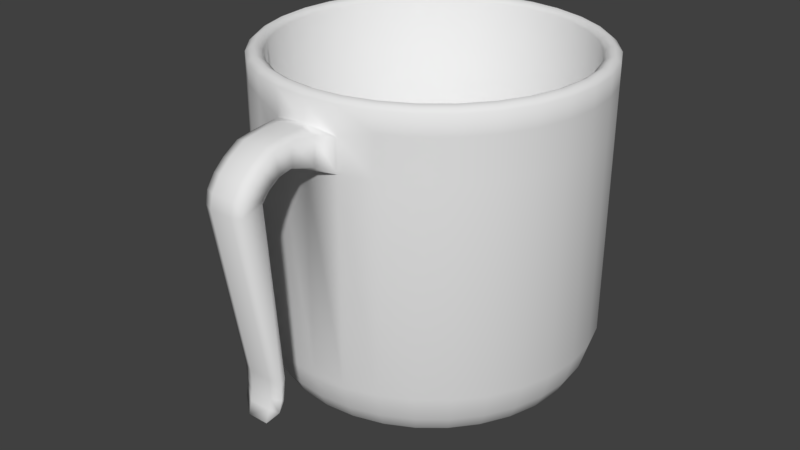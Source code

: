 # Source: Mug1.blend  (saved by Blender 2.79.0; exported with 4.5.12 LTS)
import bpy
from mathutils import Matrix  # noqa: F401  (used for matrix-valued properties, if any)

bpy.ops.wm.read_factory_settings(use_empty=True)
scene = bpy.context.scene
scene.name = 'Scene'

# ---- collections
col_collection_1 = bpy.data.collections.new('Collection 1'); scene.collection.children.link(col_collection_1)

# ---- world
world_world = bpy.data.worlds.new('World'); scene.world = world_world
world_world.color = (0.05088, 0.05088, 0.05088)
world_world.use_sun_shadow = False
world_world.sun_shadow_jitter_overblur = 0.0
world_world.cycles.sampling_method = 'MANUAL'

# ---- meshes
me_cylinder = bpy.data.meshes.new('Cylinder')
me_cylinder.from_pydata([(-8.213e-08, 0.6612, 1.192e-07), (-1.206e-07, 1.0, 1.968), (0.129, 0.6485, 1.192e-07), (0.1951, 0.9808, 1.968), (0.253, 0.6109, 1.192e-07), (0.3827, 0.9239, 1.968), (0.3673, 0.5498, 1.192e-07), (0.5556, 0.8315, 1.968), (0.4675, 0.4675, 1.192e-07), (0.7071, 0.7071, 1.968), (0.5498, 0.3673, 1.192e-07), (0.8315, 0.5556, 1.968), (0.6109, 0.253, 1.192e-07), (0.9239, 0.3827, 1.968), (0.6485, 0.129, 1.192e-07), (0.9808, 0.1951, 1.968), (0.6612, -1.018e-07, 1.192e-07), (1.0, -1.909e-07, 1.968), (0.6485, -0.129, 1.192e-07), (0.9808, -0.1951, 1.968), (0.6109, -0.253, 1.192e-07), (0.9239, -0.3827, 1.968), (0.5498, -0.3673, 1.192e-07), (0.8315, -0.5556, 1.968), (0.4675, -0.4675, 1.192e-07), (0.7071, -0.7071, 1.968), (0.3673, -0.5498, 1.192e-07), (0.5556, -0.8315, 1.968), (0.253, -0.6109, 1.192e-07), (0.3827, -0.9239, 1.968), (0.129, -0.6485, 1.192e-07), (-2.976e-07, -0.6612, 1.192e-07), (-0.129, -0.6485, 1.192e-07), (-0.253, -0.6109, 1.192e-07), (-0.3827, -0.9239, 1.968), (-0.3673, -0.5498, 1.192e-07), (-0.5556, -0.8315, 1.968), (-0.4675, -0.4675, 1.192e-07), (-0.7071, -0.7071, 1.968), (-0.5498, -0.3673, 1.192e-07), (-0.8315, -0.5556, 1.968), (-0.6109, -0.253, 1.192e-07), (-0.9239, -0.3827, 1.968), (-0.6485, -0.129, 1.192e-07), (-0.9808, -0.1951, 1.968), (-0.6612, 4.867e-07, 1.192e-07), (-1.0, 6.992e-07, 1.968), (-0.6485, 0.129, 1.192e-07), (-0.9808, 0.1951, 1.968), (-0.6109, 0.253, 1.192e-07), (-0.9239, 0.3827, 1.968), (-0.5498, 0.3673, 1.192e-07), (-0.8315, 0.5556, 1.968), (-0.4675, 0.4675, 1.192e-07), (-0.7071, 0.7071, 1.968), (-0.3673, 0.5498, 1.192e-07), (-0.5556, 0.8315, 1.968), (-0.253, 0.6109, 1.192e-07), (-0.3827, 0.9239, 1.968), (-0.129, 0.6485, 1.192e-07), (-0.1951, 0.9808, 1.968), (1.071e-08, 6.892e-08, 1.192e-07), (-1.077e-07, 0.902, 1.968), (0.176, 0.8846, 1.968), (0.3452, 0.8333, 1.968), (0.5011, 0.75, 1.968), (0.6378, 0.6378, 1.968), (0.75, 0.5011, 1.968), (0.8333, 0.3452, 1.968), (0.8846, 0.176, 1.968), (0.902, -1.654e-07, 1.968), (0.8846, -0.176, 1.968), (0.8333, -0.3452, 1.968), (0.75, -0.5011, 1.968), (0.6378, -0.6378, 1.968), (0.5011, -0.75, 1.968), (0.3452, -0.8333, 1.968), (0.176, -0.8846, 1.968), (-4.016e-07, -0.902, 1.968), (-0.176, -0.8846, 1.968), (-0.3452, -0.8333, 1.968), (-0.5011, -0.75, 1.968), (-0.6378, -0.6378, 1.968), (-0.75, -0.5011, 1.968), (-0.8333, -0.3452, 1.968), (-0.8846, -0.176, 1.968), (-0.902, 6.375e-07, 1.968), (-0.8846, 0.176, 1.968), (-0.8333, 0.3452, 1.968), (-0.75, 0.5011, 1.968), (-0.6378, 0.6378, 1.968), (-0.5011, 0.75, 1.968), (-0.3452, 0.8333, 1.968), (-0.176, 0.8846, 1.968), (-5.062e-08, 0.6093, 0.4484), (0.1189, 0.5976, 0.4484), (0.2332, 0.5629, 0.4484), (0.3385, 0.5066, 0.4484), (0.4308, 0.4308, 0.4484), (0.5066, 0.3385, 0.4484), (0.5629, 0.2332, 0.4484), (0.5976, 0.1189, 0.4484), (0.6093, -9.991e-08, 0.4484), (0.5976, -0.1189, 0.4484), (0.5629, -0.2332, 0.4484), (0.5066, -0.3385, 0.4484), (0.4308, -0.4308, 0.4484), (0.3385, -0.5066, 0.4484), (0.2332, -0.5629, 0.4484), (0.1189, -0.5976, 0.4484), (-2.491e-07, -0.6093, 0.4484), (-0.1189, -0.5976, 0.4484), (-0.2332, -0.5629, 0.4484), (-0.3385, -0.5066, 0.4484), (-0.4308, -0.4308, 0.4484), (-0.5066, -0.3385, 0.4484), (-0.5629, -0.2332, 0.4484), (-0.5976, -0.1189, 0.4484), (-0.6093, 4.424e-07, 0.4484), (-0.5976, 0.1189, 0.4484), (-0.5629, 0.2332, 0.4484), (-0.5066, 0.3385, 0.4484), (-0.4308, 0.4308, 0.4484), (-0.3385, 0.5066, 0.4484), (-0.2332, 0.5629, 0.4484), (-0.1189, 0.5976, 0.4484), (0.856, 0.3546, 1.989), (0.8786, 0.3639, 2.0), (0.9012, 0.3733, 1.989), (0.8111, 0.542, 1.989), (0.7907, 0.5283, 2.0), (0.7703, 0.5147, 1.989), (0.1807, -0.9087, 1.989), (0.1855, -0.9327, 2.0), (0.1903, -0.9568, 1.989), (0.3733, -0.9012, 1.989), (0.3639, -0.8786, 2.0), (0.3546, -0.856, 1.989), (-0.9265, 6.529e-07, 1.989), (-0.951, 6.683e-07, 2.0), (-0.9755, 6.838e-07, 1.989), (-0.9568, -0.1903, 1.989), (-0.9327, -0.1855, 2.0), (-0.9087, -0.1807, 1.989), (0.3546, 0.856, 1.989), (0.3639, 0.8786, 2.0), (0.3733, 0.9012, 1.989), (0.1903, 0.9568, 1.989), (0.1855, 0.9327, 2.0), (0.1807, 0.9087, 1.989), (0.7703, -0.5147, 1.989), (0.7907, -0.5283, 2.0), (0.8111, -0.542, 1.989), (0.9012, -0.3733, 1.989), (0.8786, -0.3639, 2.0), (0.856, -0.3546, 1.989), (-0.6551, -0.6551, 1.989), (-0.6725, -0.6725, 2.0), (-0.6898, -0.6898, 1.989), (-0.542, -0.8111, 1.989), (-0.5283, -0.7907, 2.0), (-0.5147, -0.7703, 1.989), (-0.5147, 0.7703, 1.989), (-0.5283, 0.7907, 2.0), (-0.542, 0.8111, 1.989), (-0.6898, 0.6898, 1.989), (-0.6725, 0.6725, 2.0), (-0.6551, 0.6551, 1.989), (0.9087, 0.1807, 1.989), (0.9327, 0.1855, 2.0), (0.9568, 0.1903, 1.989), (-4.128e-07, -0.9265, 1.989), (-4.24e-07, -0.951, 2.0), (-4.352e-07, -0.9755, 1.989), (-0.9087, 0.1807, 1.989), (-0.9327, 0.1855, 2.0), (-0.9568, 0.1903, 1.989), (0.5147, 0.7703, 1.989), (0.5283, 0.7907, 2.0), (0.542, 0.8111, 1.989), (0.6551, -0.6551, 1.989), (0.6725, -0.6725, 2.0), (0.6898, -0.6898, 1.989), (-0.7703, -0.5147, 1.989), (-0.7907, -0.5283, 2.0), (-0.8111, -0.542, 1.989), (-0.3545, 0.856, 1.989), (-0.3639, 0.8786, 2.0), (-0.3733, 0.9012, 1.989), (0.9265, -1.718e-07, 1.989), (0.951, -1.781e-07, 2.0), (0.9755, -1.845e-07, 1.989), (-0.1807, -0.9087, 1.989), (-0.1855, -0.9327, 2.0), (-0.1903, -0.9568, 1.989), (-0.856, 0.3546, 1.989), (-0.8786, 0.3639, 2.0), (-0.9012, 0.3733, 1.989), (0.6551, 0.6551, 1.989), (0.6725, 0.6725, 2.0), (0.6898, 0.6898, 1.989), (0.5147, -0.7703, 1.989), (0.5283, -0.7907, 2.0), (0.542, -0.8111, 1.989), (-0.856, -0.3546, 1.989), (-0.8786, -0.3639, 2.0), (-0.9012, -0.3733, 1.989), (-0.1807, 0.9087, 1.989), (-0.1855, 0.9327, 2.0), (-0.1903, 0.9568, 1.989), (0.9087, -0.1807, 1.989), (0.9327, -0.1855, 2.0), (0.9568, -0.1903, 1.989), (-0.3546, -0.856, 1.989), (-0.3639, -0.8786, 2.0), (-0.3733, -0.9012, 1.989), (-0.7703, 0.5147, 1.989), (-0.7907, 0.5283, 2.0), (-0.8111, 0.542, 1.989), (-1.174e-07, 0.9755, 1.989), (-1.142e-07, 0.951, 2.0), (-1.11e-07, 0.9265, 1.989), (0.7701, -0.1532, 0.692), (0.8846, -0.176, 1.039), (0.902, -1.654e-07, 1.039), (0.7852, -1.368e-07, 0.692), (-0.7254, -0.3005, 0.692), (-0.8333, -0.3452, 1.039), (-0.75, -0.5011, 1.039), (-0.6529, -0.4362, 0.692), (0.8846, 0.176, 1.039), (0.7701, 0.1532, 0.692), (-0.6378, -0.6378, 1.039), (-0.5552, -0.5552, 0.692), (0.8333, 0.3452, 1.039), (0.7254, 0.3005, 0.692), (-0.5011, -0.75, 1.039), (-0.4362, -0.6529, 0.692), (0.75, 0.5011, 1.039), (0.6529, 0.4362, 0.692), (-0.3452, -0.8333, 1.039), (-0.3005, -0.7254, 0.692), (0.6378, 0.6378, 1.039), (0.5552, 0.5552, 0.692), (-0.176, -0.8846, 1.039), (-0.1532, -0.7701, 0.692), (-0.1532, 0.7701, 0.692), (-0.176, 0.8846, 1.039), (-0.3452, 0.8333, 1.039), (-0.3005, 0.7254, 0.692), (0.5011, 0.75, 1.039), (0.4362, 0.6529, 0.692), (-4.016e-07, -0.902, 1.039), (-3.527e-07, -0.7852, 0.692), (-0.5011, 0.75, 1.039), (-0.4362, 0.6529, 0.692), (0.3452, 0.8333, 1.039), (0.3005, 0.7254, 0.692), (0.176, -0.8846, 1.039), (0.1532, -0.7701, 0.692), (-0.6378, 0.6378, 1.039), (-0.5552, 0.5552, 0.692), (0.176, 0.8846, 1.039), (0.1532, 0.7701, 0.692), (0.3452, -0.8333, 1.039), (0.3005, -0.7254, 0.692), (-0.75, 0.5011, 1.039), (-0.6529, 0.4362, 0.692), (-1.077e-07, 0.902, 1.039), (-9.687e-08, 0.7852, 0.692), (0.5011, -0.75, 1.039), (0.4362, -0.6529, 0.692), (-0.8333, 0.3452, 1.039), (-0.7254, 0.3005, 0.692), (0.6378, -0.6378, 1.039), (0.5552, -0.5552, 0.692), (-0.8846, 0.176, 1.039), (-0.7701, 0.1532, 0.692), (0.75, -0.5011, 1.039), (0.6529, -0.4362, 0.692), (-0.902, 6.375e-07, 1.039), (-0.7852, 5.621e-07, 0.692), (0.8333, -0.3452, 1.039), (0.7254, -0.3005, 0.692), (-0.8846, -0.176, 1.039), (-0.7701, -0.1532, 0.692), (0.7156, -1.244e-07, 0.5702), (-0.595, -0.3976, 0.5702), (0.7018, 0.1396, 0.5702), (-0.506, -0.506, 0.5702), (0.6611, 0.2738, 0.5702), (-0.3976, -0.595, 0.5702), (0.595, 0.3976, 0.5702), (-0.2738, -0.6611, 0.5702), (0.506, 0.506, 0.5702), (-0.1396, -0.7018, 0.5702), (-0.2738, 0.6611, 0.5702), (0.3976, 0.595, 0.5702), (-3.072e-07, -0.7156, 0.5702), (-0.3976, 0.595, 0.5702), (0.2738, 0.6611, 0.5702), (0.1396, -0.7018, 0.5702), (-0.506, 0.506, 0.5702), (0.1396, 0.7018, 0.5702), (0.2738, -0.6611, 0.5702), (-0.595, 0.3976, 0.5702), (-7.407e-08, 0.7156, 0.5702), (0.3976, -0.595, 0.5702), (-0.6611, 0.2738, 0.5702), (0.506, -0.506, 0.5702), (-0.7018, 0.1396, 0.5702), (0.595, -0.3976, 0.5702), (-0.7156, 5.125e-07, 0.5702), (0.6611, -0.2738, 0.5702), (-0.7018, -0.1396, 0.5702), (0.7018, -0.1396, 0.5702), (-0.6611, -0.2738, 0.5702), (-0.1396, 0.7018, 0.5702), (-0.003895, 0.2416, 0.3356), (0.04642, 0.2366, 0.3356), (0.0948, 0.2219, 0.3356), (0.1394, 0.1981, 0.3356), (0.1785, 0.166, 0.3356), (0.2105, 0.1269, 0.3356), (0.2344, 0.08235, 0.3356), (0.2491, 0.03397, 0.3356), (0.254, -0.01635, 0.3356), (0.2491, -0.06666, 0.3356), (0.2344, -0.115, 0.3356), (0.2105, -0.1596, 0.3356), (0.1785, -0.1987, 0.3356), (0.1394, -0.2308, 0.3356), (0.0948, -0.2546, 0.3356), (0.04642, -0.2693, 0.3356), (-0.003895, -0.2743, 0.3356), (-0.05421, -0.2693, 0.3356), (-0.1026, -0.2546, 0.3356), (-0.1472, -0.2308, 0.3356), (-0.1863, -0.1987, 0.3356), (-0.2183, -0.1596, 0.3356), (-0.2422, -0.115, 0.3356), (-0.2568, -0.06666, 0.3356), (-0.2618, -0.01635, 0.3356), (-0.2568, 0.03397, 0.3356), (-0.2422, 0.08235, 0.3356), (-0.2183, 0.1269, 0.3356), (-0.1863, 0.166, 0.3356), (-0.1472, 0.1981, 0.3356), (-0.1026, 0.2219, 0.3356), (-0.05421, 0.2366, 0.3356), (-0.003895, -0.01635, 0.3356), (0.1951, 0.9808, 0.3773), (0.186, 0.9353, 0.2175), (0.1769, 0.8891, 0.1286), (0.3827, 0.9239, 0.3773), (0.3649, 0.8811, 0.2175), (0.3469, 0.8375, 0.1286), (0.5556, 0.8315, 0.3773), (0.5298, 0.7929, 0.2175), (0.5036, 0.7538, 0.1286), (0.7071, 0.7071, 0.3773), (0.6743, 0.6743, 0.2175), (0.641, 0.641, 0.1286), (0.8315, 0.5556, 0.3773), (0.7929, 0.5298, 0.2175), (0.7538, 0.5036, 0.1286), (0.9239, 0.3827, 0.3773), (0.8811, 0.3649, 0.2175), (0.8375, 0.3469, 0.1286), (0.9808, 0.1951, 0.3773), (0.9353, 0.186, 0.2175), (0.8891, 0.1769, 0.1286), (1.0, -1.909e-07, 0.3773), (0.9537, -1.786e-07, 0.2175), (0.9065, -1.662e-07, 0.1286), (0.9808, -0.1951, 0.3773), (0.9353, -0.1861, 0.2175), (0.8891, -0.1769, 0.1286), (0.9239, -0.3827, 0.3773), (0.8811, -0.365, 0.2175), (0.8375, -0.3469, 0.1286), (0.8315, -0.5629, 0.3773), (0.7929, -0.5298, 0.2175), (0.7538, -0.5036, 0.1286), (0.7071, -0.7071, 0.3773), (0.6743, -0.6743, 0.2175), (0.641, -0.641, 0.1286), (0.5556, -0.8315, 0.3773), (0.5298, -0.7929, 0.2175), (0.5036, -0.7538, 0.1286), (0.3827, -0.9239, 0.3773), (0.3649, -0.8811, 0.2175), (0.3469, -0.8375, 0.1286), (0.186, -0.9353, 0.2175), (0.1769, -0.8891, 0.1286), (-4.464e-07, -1.0, 0.3773), (-4.254e-07, -0.9537, 0.2175), (-4.041e-07, -0.9065, 0.1286), (-0.1861, -0.9353, 0.2175), (-0.1769, -0.8891, 0.1286), (-0.3827, -0.9239, 0.3773), (-0.365, -0.8811, 0.2175), (-0.3469, -0.8375, 0.1286), (-0.5556, -0.8315, 0.3773), (-0.5298, -0.7929, 0.2175), (-0.5036, -0.7538, 0.1286), (-0.7071, -0.7071, 0.3773), (-0.6743, -0.6743, 0.2175), (-0.641, -0.641, 0.1286), (-0.8315, -0.5556, 0.3773), (-0.7929, -0.5298, 0.2175), (-0.7538, -0.5036, 0.1286), (-0.9239, -0.3827, 0.3773), (-0.8811, -0.3649, 0.2175), (-0.8375, -0.3469, 0.1286), (-0.9808, -0.1951, 0.3773), (-0.9353, -0.186, 0.2175), (-0.8891, -0.1769, 0.1286), (-1.0, 6.992e-07, 0.3773), (-0.9537, 6.702e-07, 0.2175), (-0.9065, 6.407e-07, 0.1286), (-0.9808, 0.1951, 0.3773), (-0.9353, 0.1861, 0.2175), (-0.8891, 0.1769, 0.1286), (-0.9239, 0.3827, 0.3773), (-0.8811, 0.365, 0.2175), (-0.8375, 0.3469, 0.1286), (-0.8315, 0.5556, 0.3773), (-0.7929, 0.5298, 0.2175), (-0.7538, 0.5036, 0.1286), (-0.7071, 0.7071, 0.3773), (-0.6743, 0.6743, 0.2175), (-0.641, 0.641, 0.1286), (-0.5556, 0.8315, 0.3773), (-0.5298, 0.7929, 0.2175), (-0.5036, 0.7538, 0.1286), (-0.3827, 0.9239, 0.3773), (-0.3649, 0.8811, 0.2175), (-0.3469, 0.8375, 0.1286), (-0.1951, 0.9808, 0.3773), (-0.186, 0.9353, 0.2175), (-0.1769, 0.8891, 0.1286), (-1.087e-07, 0.9065, 0.1286), (-1.147e-07, 0.9537, 0.2175), (-1.206e-07, 1.0, 0.3773), (0.1616, 0.8127, 0.06431), (0.3171, 0.7655, 0.06431), (0.4603, 0.6889, 0.06431), (0.5859, 0.5859, 0.06431), (0.6889, 0.4603, 0.06431), (0.7655, 0.3171, 0.06431), (0.8127, 0.1616, 0.06431), (0.8286, -1.465e-07, 0.06431), (0.8127, -0.1616, 0.06431), (0.7655, -0.3171, 0.06431), (0.6889, -0.4603, 0.06431), (0.5859, -0.5859, 0.06431), (0.4603, -0.6889, 0.06431), (0.3171, -0.7655, 0.06431), (0.1616, -0.8127, 0.06431), (-3.694e-07, -0.8286, 0.06431), (-0.1616, -0.8127, 0.06431), (-0.3171, -0.7655, 0.06431), (-0.4603, -0.6889, 0.06431), (-0.5859, -0.5859, 0.06431), (-0.6889, -0.4603, 0.06431), (-0.7655, -0.3171, 0.06431), (-0.8127, -0.1616, 0.06431), (-0.8286, 5.91e-07, 0.06431), (-0.8127, 0.1616, 0.06431), (-0.7655, 0.3171, 0.06431), (-0.6889, 0.4603, 0.06431), (-0.5859, 0.5859, 0.06431), (-0.4603, 0.6889, 0.06431), (-0.3171, 0.7655, 0.06431), (-0.1616, 0.8127, 0.06431), (-9.939e-08, 0.8286, 0.06431), (-4.464e-07, -1.0, 1.968), (0.1951, -0.9808, 1.968), (-0.1951, -0.9808, 1.968), (0.1951, -0.9808, 0.3773), (-0.1951, -0.9808, 0.3773), (-1.206e-07, 1.0, 1.611), (0.1951, 0.9808, 1.611), (0.3827, 0.9239, 1.611), (0.5556, 0.8315, 1.611), (0.7071, 0.7071, 1.611), (0.8315, 0.5556, 1.611), (0.9239, 0.3827, 1.611), (0.9808, 0.1951, 1.611), (1.0, -1.909e-07, 1.611), (0.9808, -0.1951, 1.611), (0.9239, -0.3827, 1.611), (0.8315, -0.5572, 1.611), (0.7071, -0.7071, 1.611), (0.5556, -0.8315, 1.611), (0.3827, -0.9239, 1.611), (0.1412, -1.074, 1.663), (-0.1412, -1.074, 1.663), (-0.3827, -0.9239, 1.611), (-0.5556, -0.8315, 1.611), (-0.7071, -0.7071, 1.611), (-0.8315, -0.5556, 1.611), (-0.9239, -0.3827, 1.611), (-0.9808, -0.1951, 1.611), (-1.0, 6.992e-07, 1.611), (-0.9808, 0.1951, 1.611), (-0.9239, 0.3827, 1.611), (-0.8315, 0.5556, 1.611), (-0.7071, 0.7071, 1.611), (-0.5556, 0.8315, 1.611), (-0.3827, 0.9239, 1.611), (-0.1951, 0.9808, 1.611), (-0.06504, -1.074, 1.635), (-1.206e-07, 1.0, 1.853), (0.1951, 0.9808, 1.853), (0.3827, 0.9239, 1.853), (0.5556, 0.8315, 1.853), (0.7071, 0.7071, 1.853), (0.8315, 0.5556, 1.853), (0.9239, 0.3827, 1.853), (0.9808, 0.1951, 1.853), (1.0, -1.909e-07, 1.853), (0.9808, -0.1951, 1.853), (0.9239, -0.3827, 1.853), (0.8315, -0.5561, 1.853), (0.7071, -0.7071, 1.853), (0.5556, -0.8315, 1.853), (0.3827, -0.9239, 1.853), (0.1412, -1.074, 1.833), (-0.1412, -1.074, 1.833), (-0.3827, -0.9239, 1.853), (-0.5556, -0.8315, 1.853), (-0.7071, -0.7071, 1.853), (-0.8315, -0.5556, 1.853), (-0.9239, -0.3827, 1.853), (-0.9808, -0.1951, 1.853), (-1.0, 6.992e-07, 1.853), (-0.9808, 0.1951, 1.853), (-0.9239, 0.3827, 1.853), (-0.8315, 0.5556, 1.853), (-0.7071, 0.7071, 1.853), (-0.5556, 0.8315, 1.853), (-0.3827, 0.9239, 1.853), (-0.1951, 0.9808, 1.853), (-4.464e-07, -1.0, 1.836), (0.1951, -0.9808, 1.807), (0.1951, -0.9808, 1.611), (-0.1951, -0.9808, 1.807), (-0.1951, -0.9808, 1.611), (-4.464e-07, -1.0, 1.611), (-0.1304, -1.2, 1.828), (-0.0703, -1.2, 1.846), (0.06346, -1.2, 1.846), (0.1198, -1.2, 1.828), (0.1132, -1.2, 1.696), (0.0582, -1.2, 1.678), (-0.06504, -1.2, 1.678), (-0.1238, -1.2, 1.696), (-0.1269, -1.313, 1.813), (-0.06814, -1.317, 1.83), (0.06561, -1.317, 1.83), (0.1233, -1.313, 1.813), (0.1166, -1.283, 1.684), (0.06035, -1.279, 1.667), (-0.06289, -1.279, 1.667), (-0.1203, -1.283, 1.684), (-0.06643, -1.485, 1.712), (-0.1241, -1.469, 1.703), (0.06732, -1.485, 1.712), (0.126, -1.469, 1.703), (0.1195, -1.354, 1.642), (0.06206, -1.337, 1.633), (-0.1176, -1.354, 1.642), (-0.06118, -1.337, 1.633), (-0.06688, -1.555, 1.559), (-0.1248, -1.533, 1.563), (0.1252, -1.533, 1.563), (0.06687, -1.555, 1.559), (0.1192, -1.403, 1.587), (0.06161, -1.371, 1.593), (-0.06163, -1.371, 1.593), (-0.1188, -1.403, 1.587), (-0.1237, -1.362, 0.5839), (-0.06688, -1.385, 0.5804), (0.06687, -1.385, 0.5804), (0.1241, -1.362, 0.5839), (0.1208, -1.327, 0.5893), (0.06161, -1.295, 0.5941), (-0.06163, -1.295, 0.5941), (-0.1203, -1.327, 0.5893), (-0.1229, -1.362, 0.4659), (-0.06688, -1.385, 0.4669), (0.06687, -1.385, 0.4669), (0.1233, -1.362, 0.4659), (0.1206, -1.342, 0.4545), (0.06162, -1.32, 0.4425), (-0.06163, -1.32, 0.4425), (-0.1202, -1.342, 0.4545), (-0.06164, -1.412, 0.3273), (-0.06219, -1.419, 0.3307), (-0.1194, -1.378, 0.3988), (0.06217, -1.419, 0.3307), (0.06162, -1.412, 0.3273), (0.1198, -1.378, 0.3988), (-0.1181, -1.378, 1.616), (-0.0614, -1.354, 1.613), (-0.1245, -1.517, 1.633), (-0.06666, -1.537, 1.635), (0.06709, -1.537, 1.635), (0.1256, -1.517, 1.633), (0.06184, -1.354, 1.613), (0.1192, -1.378, 1.616), (0.06121, -1.308, 1.65), (0.118, -1.319, 1.663), (-0.06203, -1.308, 1.65), (-0.1189, -1.319, 1.663), (0.1247, -1.405, 1.758), (0.06646, -1.417, 1.771), (-0.1256, -1.405, 1.758), (-0.06729, -1.417, 1.771), (0.1207, -1.334, 0.5219), (0.06162, -1.303, 0.5183), (-0.1202, -1.334, 0.5219), (-0.06163, -1.303, 0.5183), (0.06687, -1.381, 0.5294), (0.1237, -1.362, 0.5249), (-0.06688, -1.381, 0.5294), (-0.1233, -1.362, 0.5249), (0.06162, -1.357, 0.3849), (-0.06163, -1.357, 0.3849), (-0.06454, -1.398, 0.4045), (0.06452, -1.398, 0.4045), (-0.0703, -1.074, 1.849), (0.06346, -1.074, 1.849), (0.0582, -1.074, 1.635)], [], [(514, 1, 3, 515), (515, 3, 5, 516), (516, 5, 7, 517), (517, 7, 9, 518), (518, 9, 11, 519), (519, 11, 13, 520), (520, 13, 15, 521), (521, 15, 17, 522), (522, 17, 19, 523), (523, 19, 21, 524), (524, 21, 23, 525), (525, 23, 25, 526), (526, 25, 27, 527), (527, 27, 29, 528), (528, 29, 478, 546), (548, 479, 34, 531), (531, 34, 36, 532), (532, 36, 38, 533), (533, 38, 40, 534), (534, 40, 42, 535), (535, 42, 44, 536), (536, 44, 46, 537), (537, 46, 48, 538), (538, 48, 50, 539), (539, 50, 52, 540), (540, 52, 54, 541), (541, 54, 56, 542), (20, 22, 61), (542, 56, 58, 543), (543, 58, 60, 544), (2, 4, 61), (35, 37, 61), (53, 55, 61), (12, 14, 61), (30, 31, 61), (45, 47, 61), (4, 6, 61), (22, 24, 61), (37, 39, 61), (55, 57, 61), (14, 16, 61), (31, 32, 61), (47, 49, 61), (6, 8, 61), (24, 26, 61), (39, 41, 61), (57, 59, 61), (16, 18, 61), (32, 33, 61), (49, 51, 61), (8, 10, 61), (26, 28, 61), (41, 43, 61), (0, 2, 61), (59, 0, 61), (18, 20, 61), (33, 35, 61), (51, 53, 61), (10, 12, 61), (28, 30, 61), (43, 45, 61), (167, 216, 89, 90), (161, 213, 80, 81), (155, 210, 71, 72), (221, 207, 93, 62), (149, 221, 62, 63), (143, 204, 84, 85), (137, 201, 75, 76), (131, 198, 66, 67), (216, 195, 88, 89), (213, 192, 79, 80), (210, 189, 70, 71), (207, 186, 92, 93), (204, 183, 83, 84), (201, 180, 74, 75), (198, 177, 65, 66), (195, 174, 87, 88), (192, 171, 78, 79), (189, 168, 69, 70), (186, 162, 91, 92), (183, 156, 82, 83), (180, 150, 73, 74), (177, 144, 64, 65), (174, 138, 86, 87), (171, 132, 77, 78), (168, 126, 68, 69), (162, 167, 90, 91), (156, 161, 81, 82), (150, 155, 72, 73), (144, 149, 63, 64), (138, 143, 85, 86), (132, 137, 76, 77), (126, 131, 67, 68), (315, 286, 102, 103), (316, 287, 115, 116), (286, 288, 101, 102), (287, 289, 114, 115), (288, 290, 100, 101), (289, 291, 113, 114), (290, 292, 99, 100), (291, 293, 112, 113), (292, 294, 98, 99), (293, 295, 111, 112), (317, 296, 124, 125), (294, 297, 97, 98), (295, 298, 110, 111), (296, 299, 123, 124), (297, 300, 96, 97), (298, 301, 109, 110), (299, 302, 122, 123), (300, 303, 95, 96), (301, 304, 108, 109), (302, 305, 121, 122), (303, 306, 94, 95), (304, 307, 107, 108), (305, 308, 120, 121), (307, 309, 106, 107), (308, 310, 119, 120), (309, 311, 105, 106), (310, 312, 118, 119), (311, 313, 104, 105), (312, 314, 117, 118), (306, 317, 125, 94), (313, 315, 103, 104), (314, 316, 116, 117), (13, 11, 129, 128), (128, 129, 130, 127), (127, 130, 131, 126), (478, 29, 135, 134), (134, 135, 136, 133), (133, 136, 137, 132), (46, 44, 141, 140), (140, 141, 142, 139), (139, 142, 143, 138), (5, 3, 147, 146), (146, 147, 148, 145), (145, 148, 149, 144), (23, 21, 153, 152), (152, 153, 154, 151), (151, 154, 155, 150), (38, 36, 159, 158), (158, 159, 160, 157), (157, 160, 161, 156), (56, 54, 165, 164), (164, 165, 166, 163), (163, 166, 167, 162), (15, 13, 128, 170), (170, 128, 127, 169), (169, 127, 126, 168), (477, 478, 134, 173), (173, 134, 133, 172), (172, 133, 132, 171), (48, 46, 140, 176), (176, 140, 139, 175), (175, 139, 138, 174), (7, 5, 146, 179), (179, 146, 145, 178), (178, 145, 144, 177), (25, 23, 152, 182), (182, 152, 151, 181), (181, 151, 150, 180), (40, 38, 158, 185), (185, 158, 157, 184), (184, 157, 156, 183), (58, 56, 164, 188), (188, 164, 163, 187), (187, 163, 162, 186), (17, 15, 170, 191), (191, 170, 169, 190), (190, 169, 168, 189), (479, 477, 173, 194), (194, 173, 172, 193), (193, 172, 171, 192), (50, 48, 176, 197), (197, 176, 175, 196), (196, 175, 174, 195), (9, 7, 179, 200), (200, 179, 178, 199), (199, 178, 177, 198), (27, 25, 182, 203), (203, 182, 181, 202), (202, 181, 180, 201), (42, 40, 185, 206), (206, 185, 184, 205), (205, 184, 183, 204), (60, 58, 188, 209), (209, 188, 187, 208), (208, 187, 186, 207), (19, 17, 191, 212), (212, 191, 190, 211), (211, 190, 189, 210), (34, 479, 194, 215), (215, 194, 193, 214), (214, 193, 192, 213), (52, 50, 197, 218), (218, 197, 196, 217), (217, 196, 195, 216), (11, 9, 200, 129), (129, 200, 199, 130), (130, 199, 198, 131), (29, 27, 203, 135), (135, 203, 202, 136), (136, 202, 201, 137), (44, 42, 206, 141), (141, 206, 205, 142), (142, 205, 204, 143), (3, 1, 219, 147), (147, 219, 220, 148), (148, 220, 221, 149), (1, 60, 209, 219), (219, 209, 208, 220), (220, 208, 207, 221), (21, 19, 212, 153), (153, 212, 211, 154), (154, 211, 210, 155), (36, 34, 215, 159), (159, 215, 214, 160), (160, 214, 213, 161), (54, 52, 218, 165), (165, 218, 217, 166), (166, 217, 216, 167), (85, 84, 227, 284), (284, 227, 226, 285), (72, 71, 223, 282), (282, 223, 222, 283), (62, 93, 247, 268), (268, 247, 246, 269), (86, 85, 284, 280), (280, 284, 285, 281), (73, 72, 282, 278), (278, 282, 283, 279), (87, 86, 280, 276), (276, 280, 281, 277), (74, 73, 278, 274), (274, 278, 279, 275), (88, 87, 276, 272), (272, 276, 277, 273), (75, 74, 274, 270), (270, 274, 275, 271), (89, 88, 272, 266), (266, 272, 273, 267), (76, 75, 270, 264), (264, 270, 271, 265), (63, 62, 268, 262), (262, 268, 269, 263), (90, 89, 266, 260), (260, 266, 267, 261), (77, 76, 264, 258), (258, 264, 265, 259), (64, 63, 262, 256), (256, 262, 263, 257), (91, 90, 260, 254), (254, 260, 261, 255), (78, 77, 258, 252), (252, 258, 259, 253), (65, 64, 256, 250), (250, 256, 257, 251), (92, 91, 254, 248), (248, 254, 255, 249), (79, 78, 252, 244), (244, 252, 253, 245), (66, 65, 250, 242), (242, 250, 251, 243), (93, 92, 248, 247), (247, 248, 249, 246), (80, 79, 244, 240), (240, 244, 245, 241), (67, 66, 242, 238), (238, 242, 243, 239), (81, 80, 240, 236), (236, 240, 241, 237), (68, 67, 238, 234), (234, 238, 239, 235), (82, 81, 236, 232), (232, 236, 237, 233), (69, 68, 234, 230), (230, 234, 235, 231), (83, 82, 232, 228), (228, 232, 233, 229), (70, 69, 230, 224), (224, 230, 231, 225), (84, 83, 228, 227), (227, 228, 229, 226), (71, 70, 224, 223), (223, 224, 225, 222), (285, 226, 316, 314), (283, 222, 315, 313), (269, 246, 317, 306), (281, 285, 314, 312), (279, 283, 313, 311), (277, 281, 312, 310), (275, 279, 311, 309), (273, 277, 310, 308), (271, 275, 309, 307), (267, 273, 308, 305), (265, 271, 307, 304), (263, 269, 306, 303), (261, 267, 305, 302), (259, 265, 304, 301), (257, 263, 303, 300), (255, 261, 302, 299), (253, 259, 301, 298), (251, 257, 300, 297), (249, 255, 299, 296), (245, 253, 298, 295), (243, 251, 297, 294), (246, 249, 296, 317), (241, 245, 295, 293), (239, 243, 294, 292), (237, 241, 293, 291), (235, 239, 292, 290), (233, 237, 291, 289), (231, 235, 290, 288), (229, 233, 289, 287), (225, 231, 288, 286), (226, 229, 287, 316), (222, 225, 286, 315), (100, 99, 323, 324), (113, 112, 336, 337), (94, 125, 349, 318), (99, 98, 322, 323), (112, 111, 335, 336), (125, 124, 348, 349), (98, 97, 321, 322), (111, 110, 334, 335), (124, 123, 347, 348), (97, 96, 320, 321), (110, 109, 333, 334), (123, 122, 346, 347), (96, 95, 319, 320), (109, 108, 332, 333), (122, 121, 345, 346), (95, 94, 318, 319), (108, 107, 331, 332), (121, 120, 344, 345), (107, 106, 330, 331), (120, 119, 343, 344), (106, 105, 329, 330), (119, 118, 342, 343), (105, 104, 328, 329), (118, 117, 341, 342), (104, 103, 327, 328), (117, 116, 340, 341), (103, 102, 326, 327), (116, 115, 339, 340), (102, 101, 325, 326), (115, 114, 338, 339), (101, 100, 324, 325), (114, 113, 337, 338), (330, 329, 350), (343, 342, 350), (329, 328, 350), (342, 341, 350), (328, 327, 350), (341, 340, 350), (327, 326, 350), (340, 339, 350), (326, 325, 350), (339, 338, 350), (325, 324, 350), (338, 337, 350), (324, 323, 350), (337, 336, 350), (318, 349, 350), (323, 322, 350), (336, 335, 350), (349, 348, 350), (322, 321, 350), (335, 334, 350), (348, 347, 350), (321, 320, 350), (334, 333, 350), (347, 346, 350), (320, 319, 350), (333, 332, 350), (346, 345, 350), (319, 318, 350), (332, 331, 350), (345, 344, 350), (331, 330, 350), (344, 343, 350), (476, 442, 353, 445), (442, 443, 352, 353), (445, 353, 356, 446), (353, 352, 355, 356), (443, 444, 351, 352), (446, 356, 359, 447), (356, 355, 358, 359), (352, 351, 354, 355), (447, 359, 362, 448), (359, 358, 361, 362), (355, 354, 357, 358), (448, 362, 365, 449), (362, 361, 364, 365), (358, 357, 360, 361), (449, 365, 368, 450), (365, 364, 367, 368), (361, 360, 363, 364), (450, 368, 371, 451), (368, 367, 370, 371), (364, 363, 366, 367), (451, 371, 374, 452), (371, 370, 373, 374), (367, 366, 369, 370), (452, 374, 377, 453), (374, 373, 376, 377), (370, 369, 372, 373), (453, 377, 380, 454), (377, 376, 379, 380), (373, 372, 375, 376), (454, 380, 383, 455), (380, 379, 382, 383), (376, 375, 378, 379), (455, 383, 386, 456), (383, 382, 385, 386), (379, 378, 381, 382), (456, 386, 389, 457), (386, 385, 388, 389), (382, 381, 384, 385), (457, 389, 392, 458), (389, 388, 391, 392), (385, 384, 387, 388), (458, 392, 394, 459), (392, 391, 393, 394), (388, 387, 390, 391), (459, 394, 397, 460), (394, 393, 396, 397), (391, 390, 480, 393), (460, 397, 399, 461), (397, 396, 398, 399), (393, 480, 395, 396), (461, 399, 402, 462), (399, 398, 401, 402), (396, 395, 481, 398), (462, 402, 405, 463), (402, 401, 404, 405), (398, 481, 400, 401), (463, 405, 408, 464), (405, 404, 407, 408), (401, 400, 403, 404), (464, 408, 411, 465), (408, 407, 410, 411), (404, 403, 406, 407), (465, 411, 414, 466), (411, 410, 413, 414), (407, 406, 409, 410), (466, 414, 417, 467), (414, 413, 416, 417), (410, 409, 412, 413), (467, 417, 420, 468), (417, 416, 419, 420), (413, 412, 415, 416), (468, 420, 423, 469), (420, 419, 422, 423), (416, 415, 418, 419), (469, 423, 426, 470), (423, 422, 425, 426), (419, 418, 421, 422), (470, 426, 429, 471), (426, 425, 428, 429), (422, 421, 424, 425), (471, 429, 432, 472), (429, 428, 431, 432), (425, 424, 427, 428), (472, 432, 435, 473), (432, 431, 434, 435), (428, 427, 430, 431), (473, 435, 438, 474), (435, 434, 437, 438), (431, 430, 433, 434), (474, 438, 441, 475), (438, 437, 440, 441), (434, 433, 436, 437), (475, 441, 442, 476), (441, 440, 443, 442), (437, 436, 439, 440), (59, 475, 476, 0), (57, 474, 475, 59), (55, 473, 474, 57), (53, 472, 473, 55), (51, 471, 472, 53), (49, 470, 471, 51), (47, 469, 470, 49), (45, 468, 469, 47), (43, 467, 468, 45), (41, 466, 467, 43), (39, 465, 466, 41), (37, 464, 465, 39), (35, 463, 464, 37), (33, 462, 463, 35), (32, 461, 462, 33), (31, 460, 461, 32), (30, 459, 460, 31), (28, 458, 459, 30), (26, 457, 458, 28), (24, 456, 457, 26), (22, 455, 456, 24), (20, 454, 455, 22), (18, 453, 454, 20), (16, 452, 453, 18), (14, 451, 452, 16), (12, 450, 451, 14), (10, 449, 450, 12), (8, 448, 449, 10), (6, 447, 448, 8), (4, 446, 447, 6), (2, 445, 446, 4), (0, 476, 445, 2), (544, 60, 1, 514), (550, 395, 480, 547), (549, 481, 395, 550), (440, 439, 444, 443), (439, 512, 482, 444), (436, 511, 512, 439), (433, 510, 511, 436), (430, 509, 510, 433), (427, 508, 509, 430), (424, 507, 508, 427), (421, 506, 507, 424), (418, 505, 506, 421), (415, 504, 505, 418), (412, 503, 504, 415), (409, 502, 503, 412), (406, 501, 502, 409), (403, 500, 501, 406), (400, 499, 500, 403), (481, 549, 499, 400), (390, 496, 547, 480), (387, 495, 496, 390), (384, 494, 495, 387), (381, 493, 494, 384), (378, 492, 493, 381), (375, 491, 492, 378), (372, 490, 491, 375), (369, 489, 490, 372), (366, 488, 489, 369), (363, 487, 488, 366), (360, 486, 487, 363), (357, 485, 486, 360), (354, 484, 485, 357), (351, 483, 484, 354), (444, 482, 483, 351), (477, 545, 546, 478), (479, 548, 545, 477), (512, 544, 514, 482), (511, 543, 544, 512), (510, 542, 543, 511), (509, 541, 542, 510), (508, 540, 541, 509), (507, 539, 540, 508), (506, 538, 539, 507), (505, 537, 538, 506), (504, 536, 537, 505), (503, 535, 536, 504), (502, 534, 535, 503), (501, 533, 534, 502), (500, 532, 533, 501), (499, 531, 532, 500), (549, 548, 531, 499), (496, 528, 546, 547), (495, 527, 528, 496), (494, 526, 527, 495), (493, 525, 526, 494), (492, 524, 525, 493), (491, 523, 524, 492), (490, 522, 523, 491), (489, 521, 522, 490), (488, 520, 521, 489), (487, 519, 520, 488), (486, 518, 519, 487), (485, 517, 518, 486), (484, 516, 517, 485), (483, 515, 516, 484), (482, 514, 515, 483), (529, 497, 547, 546), (498, 530, 548, 549), (497, 529, 554, 555), (530, 498, 558, 551), (553, 552, 560, 561), (555, 554, 562, 563), (609, 608, 575, 578), (551, 558, 566, 559), (561, 560, 620, 618), (557, 556, 564, 565), (579, 577, 586, 587), (574, 572, 611, 606), (618, 620, 567, 569), (568, 573, 605, 607), (607, 605, 582, 576), (576, 582, 590, 583), (625, 627, 592, 593), (581, 580, 588, 589), (632, 631, 600, 602), (606, 611, 580, 581), (612, 610, 577, 579), (578, 575, 584, 585), (595, 594, 604), (624, 622, 596, 597), (623, 598, 591, 628), (591, 598, 601), (630, 629, 603, 599), (614, 617, 570, 571), (615, 613, 572, 574), (619, 616, 573, 568), (571, 570, 610, 612), (559, 566, 616, 619), (563, 562, 617, 614), (565, 564, 613, 615), (569, 567, 608, 609), (626, 621, 587, 586), (599, 600, 601), (602, 603, 604), (635, 497, 555, 556), (498, 513, 557, 558), (557, 565, 566, 558), (560, 552, 551, 559), (562, 554, 553, 561), (555, 563, 564, 556), (614, 571, 572, 613), (616, 566, 565, 615), (618, 569, 570, 617), (620, 560, 559, 619), (606, 581, 582, 605), (608, 567, 568, 607), (610, 570, 569, 609), (612, 579, 580, 611), (576, 583, 584, 575), (586, 577, 578, 585), (579, 587, 588, 580), (590, 582, 581, 589), (621, 595, 596, 622), (623, 590, 589, 624), (625, 593, 594, 626), (627, 584, 583, 628), (599, 603, 602, 600), (604, 603, 629), (631, 592, 591, 601), (604, 594, 593, 632), (630, 599, 601), (574, 606, 605, 573), (575, 608, 607, 576), (577, 610, 609, 578), (571, 612, 611, 572), (563, 614, 613, 564), (573, 616, 615, 574), (561, 618, 617, 562), (567, 620, 619, 568), (592, 627, 628, 591), (585, 625, 626, 586), (598, 623, 624, 597), (587, 621, 622, 588), (594, 595, 621, 626), (590, 623, 628, 583), (589, 588, 622, 624), (585, 584, 627, 625), (597, 630, 601, 598), (595, 604, 629, 596), (597, 596, 629, 630), (604, 632, 602), (600, 631, 601), (593, 592, 631, 632), (552, 633, 530, 551), (634, 553, 554, 529), (553, 634, 633, 552), (545, 633, 634), (545, 548, 530, 633), (545, 634, 529, 546), (635, 556, 557, 513), (549, 550, 513, 498), (547, 497, 635, 550), (635, 513, 550)])
me_cylinder.polygons.foreach_set('use_smooth', [1, 1, 1, 1, 1, 1, 1, 1, 1, 1, 1, 1, 1, 1, 1, 1, 1, 1, 1, 1, 1, 1, 1, 1, 1, 1, 1, 0, 1, 1, 0, 0, 0, 0, 0, 0, 0, 0, 0, 0, 0, 0, 0, 0, 0, 0, 0, 0, 0, 0, 0, 0, 0, 0, 0, 0, 0, 0, 0, 0, 0, 1, 1, 1, 1, 1, 1, 1, 1, 1, 1, 1, 1, 1, 1, 1, 1, 1, 1, 1, 1, 1, 1, 1, 1, 1, 1, 1, 1, 1, 1, 1, 1, 1, 1, 1, 1, 1, 1, 1, 1, 1, 1, 1, 1, 1, 1, 1, 1, 1, 1, 1, 1, 1, 1, 1, 1, 1, 1, 1, 1, 1, 1, 1, 1, 1, 1, 1, 1, 1, 1, 1, 1, 1, 1, 1, 1, 1, 1, 1, 1, 1, 1, 1, 1, 1, 1, 1, 1, 1, 1, 1, 1, 1, 1, 1, 1, 1, 1, 1, 1, 1, 1, 1, 1, 1, 1, 1, 1, 1, 1, 1, 1, 1, 1, 1, 1, 1, 1, 1, 1, 1, 1, 1, 1, 1, 1, 1, 1, 1, 1, 1, 1, 1, 1, 1, 1, 1, 1, 1, 1, 1, 1, 1, 1, 1, 1, 1, 1, 1, 1, 1, 1, 1, 1, 1, 1, 1, 1, 1, 1, 1, 1, 1, 1, 1, 1, 1, 1, 1, 1, 1, 1, 1, 1, 1, 1, 1, 1, 1, 1, 1, 1, 1, 1, 1, 1, 1, 1, 1, 1, 1, 1, 1, 1, 1, 1, 1, 1, 1, 1, 1, 1, 1, 1, 1, 1, 1, 1, 1, 1, 1, 1, 1, 1, 1, 1, 1, 1, 1, 1, 1, 1, 1, 1, 1, 1, 1, 1, 1, 1, 1, 1, 1, 1, 1, 1, 1, 1, 1, 1, 1, 1, 1, 1, 1, 1, 1, 1, 1, 1, 1, 1, 1, 1, 1, 1, 1, 1, 1, 1, 1, 1, 1, 1, 1, 1, 1, 1, 1, 1, 1, 1, 1, 1, 1, 1, 1, 1, 1, 1, 1, 1, 1, 1, 1, 1, 1, 1, 1, 1, 1, 1, 1, 1, 1, 1, 1, 1, 1, 1, 1, 1, 1, 1, 1, 1, 1, 1, 1, 1, 1, 1, 1, 1, 1, 1, 1, 1, 1, 1, 1, 1, 1, 1, 1, 1, 1, 1, 1, 1, 1, 1, 1, 1, 1, 1, 1, 1, 1, 1, 1, 1, 1, 1, 1, 1, 1, 1, 1, 1, 1, 1, 1, 1, 1, 1, 1, 1, 1, 1, 1, 1, 1, 1, 1, 1, 1, 1, 1, 1, 1, 1, 1, 1, 1, 1, 1, 1, 1, 1, 1, 1, 1, 1, 1, 1, 1, 1, 1, 1, 1, 1, 1, 1, 1, 1, 1, 1, 1, 1, 1, 1, 1, 1, 1, 1, 1, 1, 1, 1, 1, 1, 1, 1, 1, 1, 1, 1, 1, 1, 1, 1, 1, 1, 1, 1, 1, 1, 1, 1, 1, 1, 1, 1, 1, 1, 1, 1, 1, 1, 1, 1, 1, 1, 1, 1, 1, 1, 1, 1, 1, 1, 1, 1, 1, 1, 1, 1, 1, 1, 1, 1, 1, 1, 1, 1, 1, 1, 1, 1, 1, 1, 1, 1, 1, 1, 1, 1, 1, 1, 1, 1, 1, 1, 1, 1, 1, 1, 1, 1, 1, 1, 1, 1, 1, 1, 1, 1, 1, 1, 1, 1, 1, 1, 1, 1, 1, 1, 1, 1, 1, 1, 1, 1, 1, 1, 1, 1, 1, 1, 1, 1, 1, 1, 1, 1, 1, 1, 1, 1, 1, 1, 1, 1, 1, 1, 1, 1, 1, 1, 1, 1, 1, 1, 1, 1, 1, 1, 1, 1, 1, 1, 1, 1, 1, 1, 1, 1, 1, 1, 1, 1, 1, 1, 1, 1, 1, 1, 1, 1, 1, 1, 1, 1, 1, 1, 1, 1, 1, 1, 1, 1, 1, 1, 1, 1, 1, 1, 1, 1, 1, 1, 1, 1, 1, 1, 1, 1, 1, 1, 1, 1, 1, 1, 1, 1, 1, 1, 1, 1])
_uv = me_cylinder.uv_layers.new(name='UVMap')
_uv.uv.foreach_set('vector', [0.493, 0.6899, 0.4968, 0.7086, 0.465, 0.715, 0.4614, 0.6964, 0.4614, 0.6964, 0.465, 0.715, 0.4333, 0.721, 0.4299, 0.7025, 0.4299, 0.7025, 0.4333, 0.721, 0.4015, 0.7264, 0.3986, 0.7079, 0.3986, 0.7079, 0.4015, 0.7264, 0.3698, 0.7308, 0.3675, 0.7124, 0.3675, 0.7124, 0.3698, 0.7308, 0.3382, 0.7342, 0.3365, 0.7159, 0.3365, 0.7159, 0.3382, 0.7342, 0.3067, 0.7366, 0.3057, 0.7183, 0.3057, 0.7183, 0.3067, 0.7366, 0.2754, 0.7377, 0.275, 0.7196, 0.275, 0.7196, 0.2754, 0.7377, 0.2443, 0.7377, 0.2446, 0.7197, 0.2446, 0.7197, 0.2443, 0.7377, 0.2134, 0.7366, 0.2143, 0.7188, 0.2143, 0.7188, 0.2134, 0.7366, 0.1828, 0.7345, 0.1842, 0.7168, 0.1842, 0.7168, 0.1828, 0.7345, 0.1523, 0.7318, 0.1541, 0.714, 0.1541, 0.714, 0.1523, 0.7318, 0.1216, 0.7281, 0.1241, 0.7103, 0.1241, 0.7103, 0.1216, 0.7281, 0.09115, 0.7235, 0.09401, 0.7057, 0.09401, 0.7057, 0.09115, 0.7235, 0.06084, 0.7183, 0.06395, 0.7006, 0.06395, 0.7006, 0.06084, 0.7183, 0.03054, 0.7128, 0.03506, 0.6879, 0.03683, 0.04873, 0.03207, 0.02248, 0.0639, 0.0168, 0.0671, 0.03538, 0.0671, 0.03538, 0.0639, 0.0168, 0.0957, 0.01161, 0.09853, 0.03011, 0.09853, 0.03011, 0.0957, 0.01161, 0.1275, 0.00719, 0.1298, 0.02563, 0.1298, 0.02563, 0.1275, 0.00719, 0.1592, 0.003747, 0.1609, 0.02212, 0.1609, 0.02212, 0.1592, 0.003747, 0.1907, 0.001403, 0.1918, 0.01969, 0.1918, 0.01969, 0.1907, 0.001403, 0.2222, 0.0002226, 0.2226, 0.01841, 0.2226, 0.01841, 0.2222, 0.0002226, 0.2534, 0.0002225, 0.2531, 0.01829, 0.2531, 0.01829, 0.2534, 0.0002225, 0.2845, 0.001373, 0.2835, 0.01932, 0.2835, 0.01932, 0.2845, 0.001373, 0.3153, 0.003604, 0.3137, 0.02142, 0.3137, 0.02142, 0.3153, 0.003604, 0.3458, 0.006813, 0.3437, 0.02452, 0.3437, 0.02452, 0.3458, 0.006813, 0.3762, 0.01087, 0.3736, 0.02849, 0.3736, 0.02849, 0.3762, 0.01087, 0.4063, 0.01563, 0.4034, 0.03319, 0.2137, 0.4603, 0.1987, 0.4554, 0.2437, 0.3695, 0.4034, 0.03319, 0.4063, 0.01563, 0.4364, 0.02093, 0.4332, 0.03846, 0.4332, 0.03846, 0.4364, 0.02093, 0.4664, 0.02659, 0.463, 0.04412, 0.3443, 0.4084, 0.3319, 0.4245, 0.2437, 0.3695, 0.18, 0.3016, 0.1942, 0.2916, 0.2552, 0.369, 0.3146, 0.2897, 0.3293, 0.2993, 0.2552, 0.369, 0.2743, 0.4597, 0.2592, 0.4628, 0.2437, 0.3695, 0.1419, 0.4095, 0.1306, 0.3886, 0.2437, 0.3695, 0.2541, 0.2744, 0.2693, 0.2752, 0.2552, 0.369, 0.3319, 0.4245, 0.3183, 0.4372, 0.2437, 0.3695, 0.1987, 0.4554, 0.1838, 0.4482, 0.2437, 0.3695, 0.1942, 0.2916, 0.2089, 0.2841, 0.2552, 0.369, 0.3293, 0.2993, 0.3435, 0.3119, 0.2552, 0.369, 0.2592, 0.4628, 0.2441, 0.4639, 0.2437, 0.3695, 0.1444, 0.3509, 0.1541, 0.3307, 0.2552, 0.369, 0.2693, 0.2752, 0.2845, 0.2779, 0.2552, 0.369, 0.3183, 0.4372, 0.304, 0.4471, 0.2437, 0.3695, 0.1838, 0.4482, 0.1691, 0.4385, 0.2437, 0.3695, 0.2089, 0.2841, 0.2239, 0.2788, 0.2552, 0.369, 0.3435, 0.3119, 0.3568, 0.3281, 0.2552, 0.369, 0.2441, 0.4639, 0.2289, 0.4631, 0.2437, 0.3695, 0.1541, 0.3307, 0.1664, 0.3145, 0.2552, 0.369, 0.2845, 0.2779, 0.2997, 0.2827, 0.2552, 0.369, 0.304, 0.4471, 0.2893, 0.4545, 0.2437, 0.3695, 0.1691, 0.4385, 0.155, 0.4258, 0.2437, 0.3695, 0.2239, 0.2788, 0.239, 0.2756, 0.2552, 0.369, 0.354, 0.3883, 0.3443, 0.4084, 0.2437, 0.3695, 0.3568, 0.3281, 0.3682, 0.3489, 0.2552, 0.369, 0.2289, 0.4631, 0.2137, 0.4603, 0.2437, 0.3695, 0.1664, 0.3145, 0.18, 0.3016, 0.2552, 0.369, 0.2997, 0.2827, 0.3146, 0.2897, 0.2552, 0.369, 0.2893, 0.4545, 0.2743, 0.4597, 0.2437, 0.3695, 0.155, 0.4258, 0.1419, 0.4095, 0.2437, 0.3695, 0.239, 0.2756, 0.2541, 0.2744, 0.2552, 0.369, 0.2596, 0.9549, 0.238, 0.9689, 0.2359, 0.9649, 0.2568, 0.9513, 0.04882, 0.9375, 0.0329, 0.9172, 0.03666, 0.9148, 0.05212, 0.9344, 0.113, 0.7587, 0.138, 0.7524, 0.1387, 0.7569, 0.1144, 0.763, 0.3154, 0.8703, 0.3069, 0.8946, 0.3028, 0.8928, 0.311, 0.8692, 0.3069, 0.8433, 0.3154, 0.8676, 0.311, 0.8687, 0.3028, 0.8451, 0.1381, 0.9855, 0.1131, 0.9792, 0.1145, 0.975, 0.1388, 0.9811, 0.03286, 0.8207, 0.04877, 0.8004, 0.05207, 0.8035, 0.03662, 0.8232, 0.2379, 0.769, 0.2595, 0.783, 0.2568, 0.7866, 0.2358, 0.773, 0.238, 0.9689, 0.2144, 0.9792, 0.2129, 0.9749, 0.2359, 0.9649, 0.0329, 0.9172, 0.02051, 0.8946, 0.02463, 0.8928, 0.03666, 0.9148, 0.138, 0.7524, 0.1636, 0.7503, 0.1636, 0.7548, 0.1387, 0.7569, 0.3069, 0.8946, 0.2945, 0.9172, 0.2908, 0.9147, 0.3028, 0.8928, 0.1131, 0.9792, 0.08945, 0.9689, 0.09159, 0.965, 0.1145, 0.975, 0.04877, 0.8004, 0.06778, 0.7831, 0.07053, 0.7866, 0.05207, 0.8035, 0.2595, 0.783, 0.2786, 0.8004, 0.2753, 0.8035, 0.2568, 0.7866, 0.2144, 0.9792, 0.1894, 0.9855, 0.1887, 0.9811, 0.2129, 0.9749, 0.02051, 0.8946, 0.01199, 0.8704, 0.01634, 0.8692, 0.02463, 0.8928, 0.1636, 0.7503, 0.1893, 0.7524, 0.1886, 0.7569, 0.1636, 0.7548, 0.2945, 0.9172, 0.2786, 0.9375, 0.2753, 0.9344, 0.2908, 0.9147, 0.08945, 0.9689, 0.06784, 0.9549, 0.07059, 0.9513, 0.09159, 0.965, 0.06778, 0.7831, 0.08938, 0.769, 0.09151, 0.773, 0.07053, 0.7866, 0.2786, 0.8004, 0.2945, 0.8207, 0.2907, 0.8232, 0.2753, 0.8035, 0.1894, 0.9855, 0.1637, 0.9876, 0.1637, 0.9831, 0.1887, 0.9811, 0.012, 0.8676, 0.02049, 0.8433, 0.0246, 0.8451, 0.01633, 0.8687, 0.1893, 0.7524, 0.2143, 0.7587, 0.2129, 0.763, 0.1886, 0.7569, 0.2786, 0.9375, 0.2596, 0.9549, 0.2568, 0.9513, 0.2753, 0.9344, 0.06784, 0.9549, 0.04882, 0.9375, 0.05212, 0.9344, 0.07059, 0.9513, 0.08938, 0.769, 0.113, 0.7587, 0.1144, 0.763, 0.09151, 0.773, 0.2945, 0.8207, 0.3069, 0.8433, 0.3028, 0.8451, 0.2907, 0.8232, 0.1637, 0.9876, 0.1381, 0.9855, 0.1388, 0.9811, 0.1637, 0.9831, 0.02049, 0.8433, 0.03286, 0.8207, 0.03662, 0.8232, 0.0246, 0.8451, 0.2143, 0.7587, 0.2379, 0.769, 0.2358, 0.773, 0.2129, 0.763, 0.697, 0.1869, 0.7128, 0.1862, 0.7127, 0.2044, 0.699, 0.2051, 0.69, 0.4683, 0.6742, 0.4636, 0.6811, 0.4455, 0.6946, 0.4502, 0.7128, 0.1862, 0.7286, 0.1872, 0.7264, 0.2054, 0.7127, 0.2044, 0.6742, 0.4636, 0.6584, 0.4569, 0.6679, 0.439, 0.6811, 0.4455, 0.7286, 0.1872, 0.7444, 0.1901, 0.7399, 0.2082, 0.7264, 0.2054, 0.6584, 0.4569, 0.6426, 0.4479, 0.655, 0.4303, 0.6679, 0.439, 0.7444, 0.1901, 0.7602, 0.1948, 0.7534, 0.2128, 0.7399, 0.2082, 0.6426, 0.4479, 0.6269, 0.4364, 0.6426, 0.4191, 0.655, 0.4303, 0.7602, 0.1948, 0.776, 0.2015, 0.7666, 0.2193, 0.7534, 0.2128, 0.6269, 0.4364, 0.6111, 0.4217, 0.6311, 0.4051, 0.6426, 0.4191, 0.8336, 0.4254, 0.8173, 0.4393, 0.8021, 0.4215, 0.8142, 0.4079, 0.776, 0.2015, 0.7917, 0.2104, 0.7794, 0.228, 0.7666, 0.2193, 0.6111, 0.4217, 0.5954, 0.403, 0.6214, 0.3879, 0.6311, 0.4051, 0.8173, 0.4393, 0.8011, 0.4501, 0.7893, 0.4322, 0.8021, 0.4215, 0.7917, 0.2104, 0.8074, 0.2219, 0.7917, 0.2391, 0.7794, 0.228, 0.5843, 0.2513, 0.6011, 0.2334, 0.6208, 0.2509, 0.6098, 0.2686, 0.8011, 0.4501, 0.7852, 0.4585, 0.7762, 0.4405, 0.7893, 0.4322, 0.8074, 0.2219, 0.8231, 0.2366, 0.803, 0.253, 0.7917, 0.2391, 0.6011, 0.2334, 0.6175, 0.2194, 0.6328, 0.2371, 0.6208, 0.2509, 0.7852, 0.4585, 0.7693, 0.4648, 0.7628, 0.4466, 0.7762, 0.4405, 0.8231, 0.2366, 0.8388, 0.2554, 0.8127, 0.2705, 0.803, 0.253, 0.6175, 0.2194, 0.6335, 0.2085, 0.6455, 0.2263, 0.6328, 0.2371, 0.7693, 0.4648, 0.7534, 0.4691, 0.7492, 0.4509, 0.7628, 0.4466, 0.6335, 0.2085, 0.6495, 0.2, 0.6586, 0.218, 0.6455, 0.2263, 0.7534, 0.4691, 0.7375, 0.4715, 0.7356, 0.4533, 0.7492, 0.4509, 0.6495, 0.2, 0.6654, 0.1937, 0.6719, 0.2118, 0.6586, 0.218, 0.7375, 0.4715, 0.7217, 0.4722, 0.7219, 0.454, 0.7356, 0.4533, 0.6654, 0.1937, 0.6812, 0.1894, 0.6854, 0.2075, 0.6719, 0.2118, 0.7217, 0.4722, 0.7059, 0.4712, 0.7082, 0.4529, 0.7219, 0.454, 0.8503, 0.4078, 0.8336, 0.4254, 0.8142, 0.4079, 0.8251, 0.3906, 0.6812, 0.1894, 0.697, 0.1869, 0.699, 0.2051, 0.6854, 0.2075, 0.7059, 0.4712, 0.69, 0.4683, 0.6946, 0.4502, 0.7082, 0.4529, 0.2182, 0.7472, 0.2437, 0.7583, 0.2415, 0.7623, 0.2168, 0.7515, 0.2168, 0.7515, 0.2415, 0.7623, 0.2397, 0.7656, 0.2155, 0.7551, 0.2155, 0.7551, 0.2397, 0.7656, 0.2379, 0.769, 0.2143, 0.7587, 0.009394, 0.8384, 0.02272, 0.814, 0.02649, 0.8165, 0.01351, 0.8402, 0.01351, 0.8402, 0.02649, 0.8165, 0.02968, 0.8186, 0.017, 0.8417, 0.017, 0.8417, 0.02968, 0.8186, 0.03286, 0.8207, 0.02049, 0.8433, 0.1637, 0.9998, 0.1361, 0.9975, 0.1368, 0.993, 0.1637, 0.9953, 0.1637, 0.9953, 0.1368, 0.993, 0.1374, 0.9893, 0.1637, 0.9914, 0.1637, 0.9914, 0.1374, 0.9893, 0.1381, 0.9855, 0.1637, 0.9876, 0.3046, 0.814, 0.318, 0.8383, 0.3138, 0.8402, 0.3009, 0.8165, 0.3009, 0.8165, 0.3138, 0.8402, 0.3104, 0.8417, 0.2977, 0.8186, 0.2977, 0.8186, 0.3104, 0.8417, 0.3069, 0.8433, 0.2945, 0.8207, 0.08362, 0.7583, 0.1091, 0.7472, 0.1105, 0.7515, 0.08576, 0.7623, 0.08576, 0.7623, 0.1105, 0.7515, 0.1118, 0.7551, 0.08757, 0.7657, 0.08757, 0.7657, 0.1118, 0.7551, 0.113, 0.7587, 0.08938, 0.769, 0.06041, 0.9645, 0.03991, 0.9458, 0.04321, 0.9427, 0.06316, 0.9609, 0.06316, 0.9609, 0.04321, 0.9427, 0.04602, 0.9401, 0.0655, 0.9579, 0.0655, 0.9579, 0.04602, 0.9401, 0.04882, 0.9375, 0.06784, 0.9549, 0.2875, 0.9457, 0.267, 0.9645, 0.2643, 0.9609, 0.2842, 0.9427, 0.2842, 0.9427, 0.2643, 0.9609, 0.2619, 0.9579, 0.2814, 0.9401, 0.2814, 0.9401, 0.2619, 0.9579, 0.2596, 0.9549, 0.2786, 0.9375, 0.1913, 0.7404, 0.2182, 0.7472, 0.2168, 0.7515, 0.1906, 0.7449, 0.1906, 0.7449, 0.2168, 0.7515, 0.2155, 0.7551, 0.19, 0.7487, 0.19, 0.7487, 0.2155, 0.7551, 0.2143, 0.7587, 0.1893, 0.7524, 0.0002225, 0.8645, 0.009394, 0.8384, 0.01351, 0.8402, 0.004573, 0.8657, 0.004573, 0.8657, 0.01351, 0.8402, 0.017, 0.8417, 0.008293, 0.8666, 0.008293, 0.8666, 0.017, 0.8417, 0.02049, 0.8433, 0.012, 0.8676, 0.1914, 0.9975, 0.1637, 0.9998, 0.1637, 0.9953, 0.1907, 0.993, 0.1907, 0.993, 0.1637, 0.9953, 0.1637, 0.9914, 0.19, 0.9893, 0.19, 0.9893, 0.1637, 0.9914, 0.1637, 0.9876, 0.1894, 0.9855, 0.2875, 0.7922, 0.3046, 0.814, 0.3009, 0.8165, 0.2842, 0.7952, 0.2842, 0.7952, 0.3009, 0.8165, 0.2977, 0.8186, 0.2814, 0.7978, 0.2814, 0.7978, 0.2977, 0.8186, 0.2945, 0.8207, 0.2786, 0.8004, 0.06034, 0.7735, 0.08362, 0.7583, 0.08576, 0.7623, 0.06311, 0.777, 0.06311, 0.777, 0.08576, 0.7623, 0.08757, 0.7657, 0.06545, 0.78, 0.06545, 0.78, 0.08757, 0.7657, 0.08938, 0.769, 0.06778, 0.7831, 0.0837, 0.9796, 0.06041, 0.9645, 0.06316, 0.9609, 0.08583, 0.9756, 0.08583, 0.9756, 0.06316, 0.9609, 0.0655, 0.9579, 0.08764, 0.9723, 0.08764, 0.9723, 0.0655, 0.9579, 0.06784, 0.9549, 0.08945, 0.9689, 0.3047, 0.9239, 0.2875, 0.9457, 0.2842, 0.9427, 0.3009, 0.9214, 0.3009, 0.9214, 0.2842, 0.9427, 0.2814, 0.9401, 0.2977, 0.9193, 0.2977, 0.9193, 0.2814, 0.9401, 0.2786, 0.9375, 0.2945, 0.9172, 0.1636, 0.7382, 0.1913, 0.7404, 0.1906, 0.7449, 0.1636, 0.7427, 0.1636, 0.7427, 0.1906, 0.7449, 0.19, 0.7487, 0.1636, 0.7465, 0.1636, 0.7465, 0.19, 0.7487, 0.1893, 0.7524, 0.1636, 0.7503, 0.009412, 0.8996, 0.0002225, 0.8734, 0.004593, 0.8722, 0.01353, 0.8978, 0.01353, 0.8978, 0.004593, 0.8722, 0.0083, 0.8713, 0.01702, 0.8962, 0.01702, 0.8962, 0.0083, 0.8713, 0.01199, 0.8704, 0.02051, 0.8946, 0.2183, 0.9907, 0.1914, 0.9975, 0.1907, 0.993, 0.2169, 0.9864, 0.2169, 0.9864, 0.1907, 0.993, 0.19, 0.9893, 0.2156, 0.9828, 0.2156, 0.9828, 0.19, 0.9893, 0.1894, 0.9855, 0.2144, 0.9792, 0.267, 0.7734, 0.2875, 0.7922, 0.2842, 0.7952, 0.2642, 0.777, 0.2642, 0.777, 0.2842, 0.7952, 0.2814, 0.7978, 0.2619, 0.78, 0.2619, 0.78, 0.2814, 0.7978, 0.2786, 0.8004, 0.2595, 0.783, 0.03986, 0.7922, 0.06034, 0.7735, 0.06311, 0.777, 0.04317, 0.7952, 0.04317, 0.7952, 0.06311, 0.777, 0.06545, 0.78, 0.04597, 0.7978, 0.04597, 0.7978, 0.06545, 0.78, 0.06778, 0.7831, 0.04877, 0.8004, 0.1091, 0.9907, 0.0837, 0.9796, 0.08583, 0.9756, 0.1106, 0.9865, 0.1106, 0.9865, 0.08583, 0.9756, 0.08764, 0.9723, 0.1118, 0.9828, 0.1118, 0.9828, 0.08764, 0.9723, 0.08945, 0.9689, 0.1131, 0.9792, 0.318, 0.8996, 0.3047, 0.9239, 0.3009, 0.9214, 0.3139, 0.8977, 0.3139, 0.8977, 0.3009, 0.9214, 0.2977, 0.9193, 0.3104, 0.8962, 0.3104, 0.8962, 0.2977, 0.9193, 0.2945, 0.9172, 0.3069, 0.8946, 0.136, 0.7404, 0.1636, 0.7382, 0.1636, 0.7427, 0.1367, 0.7449, 0.1367, 0.7449, 0.1636, 0.7427, 0.1636, 0.7465, 0.1373, 0.7487, 0.1373, 0.7487, 0.1636, 0.7465, 0.1636, 0.7503, 0.138, 0.7524, 0.02276, 0.9239, 0.009412, 0.8996, 0.01353, 0.8978, 0.02652, 0.9215, 0.02652, 0.9215, 0.01353, 0.8978, 0.01702, 0.8962, 0.02971, 0.9193, 0.02971, 0.9193, 0.01702, 0.8962, 0.02051, 0.8946, 0.0329, 0.9172, 0.2438, 0.9796, 0.2183, 0.9907, 0.2169, 0.9864, 0.2416, 0.9756, 0.2416, 0.9756, 0.2169, 0.9864, 0.2156, 0.9828, 0.2398, 0.9723, 0.2398, 0.9723, 0.2156, 0.9828, 0.2144, 0.9792, 0.238, 0.9689, 0.2437, 0.7583, 0.267, 0.7734, 0.2642, 0.777, 0.2415, 0.7623, 0.2415, 0.7623, 0.2642, 0.777, 0.2619, 0.78, 0.2397, 0.7656, 0.2397, 0.7656, 0.2619, 0.78, 0.2595, 0.783, 0.2379, 0.769, 0.02272, 0.814, 0.03986, 0.7922, 0.04317, 0.7952, 0.02649, 0.8165, 0.02649, 0.8165, 0.04317, 0.7952, 0.04597, 0.7978, 0.02968, 0.8186, 0.02968, 0.8186, 0.04597, 0.7978, 0.04877, 0.8004, 0.03286, 0.8207, 0.1361, 0.9975, 0.1091, 0.9907, 0.1106, 0.9865, 0.1368, 0.993, 0.1368, 0.993, 0.1106, 0.9865, 0.1118, 0.9828, 0.1374, 0.9893, 0.1374, 0.9893, 0.1118, 0.9828, 0.1131, 0.9792, 0.1381, 0.9855, 0.318, 0.8383, 0.3272, 0.8645, 0.3228, 0.8657, 0.3138, 0.8402, 0.3138, 0.8402, 0.3228, 0.8657, 0.3191, 0.8666, 0.3104, 0.8417, 0.3104, 0.8417, 0.3191, 0.8666, 0.3154, 0.8676, 0.3069, 0.8433, 0.3272, 0.8734, 0.318, 0.8996, 0.3139, 0.8977, 0.3228, 0.8722, 0.3228, 0.8722, 0.3139, 0.8977, 0.3104, 0.8962, 0.3191, 0.8713, 0.3191, 0.8713, 0.3104, 0.8962, 0.3069, 0.8946, 0.3154, 0.8703, 0.1091, 0.7472, 0.136, 0.7404, 0.1367, 0.7449, 0.1105, 0.7515, 0.1105, 0.7515, 0.1367, 0.7449, 0.1373, 0.7487, 0.1118, 0.7551, 0.1118, 0.7551, 0.1373, 0.7487, 0.138, 0.7524, 0.113, 0.7587, 0.03991, 0.9458, 0.02276, 0.9239, 0.02652, 0.9215, 0.04321, 0.9427, 0.04321, 0.9427, 0.02652, 0.9215, 0.02971, 0.9193, 0.04602, 0.9401, 0.04602, 0.9401, 0.02971, 0.9193, 0.0329, 0.9172, 0.04882, 0.9375, 0.267, 0.9645, 0.2438, 0.9796, 0.2416, 0.9756, 0.2643, 0.9609, 0.2643, 0.9609, 0.2416, 0.9756, 0.2398, 0.9723, 0.2619, 0.9579, 0.2619, 0.9579, 0.2398, 0.9723, 0.238, 0.9689, 0.2596, 0.9549, 0.6949, 0.6583, 0.6671, 0.657, 0.6791, 0.5267, 0.7004, 0.5291, 0.7004, 0.5291, 0.6791, 0.5267, 0.6866, 0.4842, 0.7041, 0.487, 0.6573, 0.003952, 0.6845, 0.001486, 0.6919, 0.1291, 0.6708, 0.1314, 0.6708, 0.1314, 0.6919, 0.1291, 0.6955, 0.1711, 0.678, 0.1736, 0.9375, 0.6216, 0.9109, 0.6283, 0.8761, 0.4929, 0.9021, 0.4817, 0.9021, 0.4817, 0.8761, 0.4929, 0.8481, 0.4429, 0.8688, 0.4266, 0.7225, 0.6583, 0.6949, 0.6583, 0.7004, 0.5291, 0.7215, 0.53, 0.7215, 0.53, 0.7004, 0.5291, 0.7041, 0.487, 0.7216, 0.488, 0.6303, 0.007532, 0.6573, 0.003952, 0.6708, 0.1314, 0.6495, 0.1352, 0.6495, 0.1352, 0.6708, 0.1314, 0.678, 0.1736, 0.6603, 0.1778, 0.7499, 0.657, 0.7225, 0.6583, 0.7215, 0.53, 0.7426, 0.5293, 0.7426, 0.5293, 0.7215, 0.53, 0.7216, 0.488, 0.7391, 0.4873, 0.6035, 0.01211, 0.6303, 0.007532, 0.6495, 0.1352, 0.6278, 0.1405, 0.6278, 0.1405, 0.6495, 0.1352, 0.6603, 0.1778, 0.6426, 0.184, 0.7771, 0.6546, 0.7499, 0.657, 0.7426, 0.5293, 0.7637, 0.5271, 0.7637, 0.5271, 0.7426, 0.5293, 0.7391, 0.4873, 0.7566, 0.4849, 0.5768, 0.01753, 0.6035, 0.01211, 0.6278, 0.1405, 0.6056, 0.1474, 0.6056, 0.1474, 0.6278, 0.1405, 0.6426, 0.184, 0.6245, 0.1922, 0.8041, 0.651, 0.7771, 0.6546, 0.7637, 0.5271, 0.785, 0.5234, 0.785, 0.5234, 0.7637, 0.5271, 0.7566, 0.4849, 0.7742, 0.4807, 0.5501, 0.02363, 0.5768, 0.01753, 0.6056, 0.1474, 0.5826, 0.1559, 0.5826, 0.1559, 0.6056, 0.1474, 0.6245, 0.1922, 0.6059, 0.2027, 0.9084, 0.02576, 0.937, 0.0332, 0.897, 0.1826, 0.8699, 0.1696, 0.8699, 0.1696, 0.897, 0.1826, 0.8589, 0.2378, 0.8386, 0.2198, 0.8309, 0.6464, 0.8041, 0.651, 0.785, 0.5234, 0.8067, 0.518, 0.8067, 0.518, 0.785, 0.5234, 0.7742, 0.4807, 0.792, 0.4746, 0.5234, 0.03021, 0.5501, 0.02363, 0.5826, 0.1559, 0.5583, 0.1658, 0.5583, 0.1658, 0.5826, 0.1559, 0.6059, 0.2027, 0.5865, 0.216, 0.8799, 0.01891, 0.9084, 0.02576, 0.8699, 0.1696, 0.8449, 0.1584, 0.8449, 0.1584, 0.8699, 0.1696, 0.8386, 0.2198, 0.8196, 0.2056, 0.8576, 0.641, 0.8309, 0.6464, 0.8067, 0.518, 0.8289, 0.5112, 0.8289, 0.5112, 0.8067, 0.518, 0.792, 0.4746, 0.8101, 0.4664, 0.4967, 0.03697, 0.5234, 0.03021, 0.5583, 0.1658, 0.5323, 0.1771, 0.5323, 0.1771, 0.5583, 0.1658, 0.5865, 0.216, 0.5657, 0.2323, 0.8516, 0.0129, 0.8799, 0.01891, 0.8449, 0.1584, 0.8213, 0.1491, 0.8213, 0.1491, 0.8449, 0.1584, 0.8196, 0.2056, 0.8013, 0.1943, 0.8842, 0.6349, 0.8576, 0.641, 0.8289, 0.5112, 0.8519, 0.5028, 0.8519, 0.5028, 0.8289, 0.5112, 0.8101, 0.4664, 0.8287, 0.456, 0.5259, 0.6327, 0.4973, 0.6253, 0.5373, 0.4759, 0.5644, 0.4889, 0.5644, 0.4889, 0.5373, 0.4759, 0.5754, 0.4206, 0.5956, 0.4385, 0.8233, 0.007914, 0.8516, 0.0129, 0.8213, 0.1491, 0.7988, 0.1416, 0.7988, 0.1416, 0.8213, 0.1491, 0.8013, 0.1943, 0.7833, 0.1855, 0.9109, 0.6283, 0.8842, 0.6349, 0.8519, 0.5028, 0.8761, 0.4929, 0.8761, 0.4929, 0.8519, 0.5028, 0.8287, 0.456, 0.8481, 0.4429, 0.5544, 0.6396, 0.5259, 0.6327, 0.5644, 0.4889, 0.5894, 0.5, 0.5894, 0.5, 0.5644, 0.4889, 0.5956, 0.4385, 0.6147, 0.4528, 0.7952, 0.004092, 0.8233, 0.007914, 0.7988, 0.1416, 0.7768, 0.1358, 0.7768, 0.1358, 0.7988, 0.1416, 0.7833, 0.1855, 0.7655, 0.1789, 0.5828, 0.6456, 0.5544, 0.6396, 0.5894, 0.5, 0.613, 0.5093, 0.613, 0.5093, 0.5894, 0.5, 0.6147, 0.4528, 0.6331, 0.4641, 0.7673, 0.001514, 0.7952, 0.004092, 0.7768, 0.1358, 0.7553, 0.1318, 0.7553, 0.1318, 0.7768, 0.1358, 0.7655, 0.1789, 0.7479, 0.1742, 0.611, 0.6506, 0.5828, 0.6456, 0.613, 0.5093, 0.6356, 0.5168, 0.6356, 0.5168, 0.613, 0.5093, 0.6331, 0.4641, 0.6511, 0.4729, 0.7395, 0.0002225, 0.7673, 0.001514, 0.7553, 0.1318, 0.7341, 0.1293, 0.7341, 0.1293, 0.7553, 0.1318, 0.7479, 0.1742, 0.7304, 0.1714, 0.6392, 0.6544, 0.611, 0.6506, 0.6356, 0.5168, 0.6576, 0.5226, 0.6576, 0.5226, 0.6356, 0.5168, 0.6511, 0.4729, 0.6689, 0.4795, 0.7119, 0.0002226, 0.7395, 0.0002225, 0.7341, 0.1293, 0.713, 0.1285, 0.713, 0.1285, 0.7341, 0.1293, 0.7304, 0.1714, 0.7129, 0.1704, 0.6671, 0.657, 0.6392, 0.6544, 0.6576, 0.5226, 0.6791, 0.5267, 0.6791, 0.5267, 0.6576, 0.5226, 0.6689, 0.4795, 0.6866, 0.4842, 0.6845, 0.001486, 0.7119, 0.0002226, 0.713, 0.1285, 0.6919, 0.1291, 0.6919, 0.1291, 0.713, 0.1285, 0.7129, 0.1704, 0.6955, 0.1711, 0.7041, 0.487, 0.6866, 0.4842, 0.69, 0.4683, 0.7059, 0.4712, 0.678, 0.1736, 0.6955, 0.1711, 0.697, 0.1869, 0.6812, 0.1894, 0.8688, 0.4266, 0.8481, 0.4429, 0.8336, 0.4254, 0.8503, 0.4078, 0.7216, 0.488, 0.7041, 0.487, 0.7059, 0.4712, 0.7217, 0.4722, 0.6603, 0.1778, 0.678, 0.1736, 0.6812, 0.1894, 0.6654, 0.1937, 0.7391, 0.4873, 0.7216, 0.488, 0.7217, 0.4722, 0.7375, 0.4715, 0.6426, 0.184, 0.6603, 0.1778, 0.6654, 0.1937, 0.6495, 0.2, 0.7566, 0.4849, 0.7391, 0.4873, 0.7375, 0.4715, 0.7534, 0.4691, 0.6245, 0.1922, 0.6426, 0.184, 0.6495, 0.2, 0.6335, 0.2085, 0.7742, 0.4807, 0.7566, 0.4849, 0.7534, 0.4691, 0.7693, 0.4648, 0.6059, 0.2027, 0.6245, 0.1922, 0.6335, 0.2085, 0.6175, 0.2194, 0.8386, 0.2198, 0.8589, 0.2378, 0.8388, 0.2554, 0.8231, 0.2366, 0.792, 0.4746, 0.7742, 0.4807, 0.7693, 0.4648, 0.7852, 0.4585, 0.5865, 0.216, 0.6059, 0.2027, 0.6175, 0.2194, 0.6011, 0.2334, 0.8196, 0.2056, 0.8386, 0.2198, 0.8231, 0.2366, 0.8074, 0.2219, 0.8101, 0.4664, 0.792, 0.4746, 0.7852, 0.4585, 0.8011, 0.4501, 0.5657, 0.2323, 0.5865, 0.216, 0.6011, 0.2334, 0.5843, 0.2513, 0.8013, 0.1943, 0.8196, 0.2056, 0.8074, 0.2219, 0.7917, 0.2104, 0.8287, 0.456, 0.8101, 0.4664, 0.8011, 0.4501, 0.8173, 0.4393, 0.5956, 0.4385, 0.5754, 0.4206, 0.5954, 0.403, 0.6111, 0.4217, 0.7833, 0.1855, 0.8013, 0.1943, 0.7917, 0.2104, 0.776, 0.2015, 0.8481, 0.4429, 0.8287, 0.456, 0.8173, 0.4393, 0.8336, 0.4254, 0.6147, 0.4528, 0.5956, 0.4385, 0.6111, 0.4217, 0.6269, 0.4364, 0.7655, 0.1789, 0.7833, 0.1855, 0.776, 0.2015, 0.7602, 0.1948, 0.6331, 0.4641, 0.6147, 0.4528, 0.6269, 0.4364, 0.6426, 0.4479, 0.7479, 0.1742, 0.7655, 0.1789, 0.7602, 0.1948, 0.7444, 0.1901, 0.6511, 0.4729, 0.6331, 0.4641, 0.6426, 0.4479, 0.6584, 0.4569, 0.7304, 0.1714, 0.7479, 0.1742, 0.7444, 0.1901, 0.7286, 0.1872, 0.6689, 0.4795, 0.6511, 0.4729, 0.6584, 0.4569, 0.6742, 0.4636, 0.7129, 0.1704, 0.7304, 0.1714, 0.7286, 0.1872, 0.7128, 0.1862, 0.6866, 0.4842, 0.6689, 0.4795, 0.6742, 0.4636, 0.69, 0.4683, 0.6955, 0.1711, 0.7129, 0.1704, 0.7128, 0.1862, 0.697, 0.1869, 0.7399, 0.2082, 0.7534, 0.2128, 0.7297, 0.2572, 0.7234, 0.2543, 0.655, 0.4303, 0.6426, 0.4191, 0.6846, 0.3877, 0.6891, 0.3938, 0.8251, 0.3906, 0.8142, 0.4079, 0.7596, 0.3807, 0.7619, 0.3728, 0.7534, 0.2128, 0.7666, 0.2193, 0.7355, 0.2612, 0.7297, 0.2572, 0.6426, 0.4191, 0.6311, 0.4051, 0.6811, 0.3807, 0.6846, 0.3877, 0.8142, 0.4079, 0.8021, 0.4215, 0.756, 0.3877, 0.7596, 0.3807, 0.7666, 0.2193, 0.7794, 0.228, 0.7408, 0.2663, 0.7355, 0.2612, 0.6311, 0.4051, 0.6214, 0.3879, 0.6789, 0.3728, 0.6811, 0.3807, 0.8021, 0.4215, 0.7893, 0.4322, 0.7514, 0.3937, 0.756, 0.3877, 0.7794, 0.228, 0.7917, 0.2391, 0.7452, 0.2724, 0.7408, 0.2663, 0.6098, 0.2686, 0.6208, 0.2509, 0.6701, 0.2777, 0.6678, 0.2856, 0.7893, 0.4322, 0.7762, 0.4405, 0.746, 0.3987, 0.7514, 0.3937, 0.7917, 0.2391, 0.803, 0.253, 0.7485, 0.2794, 0.7452, 0.2724, 0.6208, 0.2509, 0.6328, 0.2371, 0.6738, 0.2707, 0.6701, 0.2777, 0.7762, 0.4405, 0.7628, 0.4466, 0.7401, 0.4025, 0.746, 0.3987, 0.803, 0.253, 0.8127, 0.2705, 0.7506, 0.2873, 0.7485, 0.2794, 0.6328, 0.2371, 0.6455, 0.2263, 0.6785, 0.2648, 0.6738, 0.2707, 0.7628, 0.4466, 0.7492, 0.4509, 0.7337, 0.4053, 0.7401, 0.4025, 0.6455, 0.2263, 0.6586, 0.218, 0.684, 0.2599, 0.6785, 0.2648, 0.7492, 0.4509, 0.7356, 0.4533, 0.7271, 0.4069, 0.7337, 0.4053, 0.6586, 0.218, 0.6719, 0.2118, 0.6901, 0.2562, 0.684, 0.2599, 0.7356, 0.4533, 0.7219, 0.454, 0.7203, 0.4075, 0.7271, 0.4069, 0.6719, 0.2118, 0.6854, 0.2075, 0.6965, 0.2536, 0.6901, 0.2562, 0.7219, 0.454, 0.7082, 0.4529, 0.7135, 0.4069, 0.7203, 0.4075, 0.6854, 0.2075, 0.699, 0.2051, 0.7032, 0.2521, 0.6965, 0.2536, 0.7082, 0.4529, 0.6946, 0.4502, 0.7068, 0.4053, 0.7135, 0.4069, 0.699, 0.2051, 0.7127, 0.2044, 0.71, 0.2517, 0.7032, 0.2521, 0.6946, 0.4502, 0.6811, 0.4455, 0.7005, 0.4026, 0.7068, 0.4053, 0.7127, 0.2044, 0.7264, 0.2054, 0.7168, 0.2525, 0.71, 0.2517, 0.6811, 0.4455, 0.6679, 0.439, 0.6945, 0.3987, 0.7005, 0.4026, 0.7264, 0.2054, 0.7399, 0.2082, 0.7234, 0.2543, 0.7168, 0.2525, 0.6679, 0.439, 0.655, 0.4303, 0.6891, 0.3938, 0.6945, 0.3987, 0.684, 0.2599, 0.6901, 0.2562, 0.7092, 0.2897, 0.7271, 0.4069, 0.7203, 0.4075, 0.7203, 0.3695, 0.6901, 0.2562, 0.6965, 0.2536, 0.7092, 0.2897, 0.7203, 0.4075, 0.7135, 0.4069, 0.7203, 0.3695, 0.6965, 0.2536, 0.7032, 0.2521, 0.7092, 0.2897, 0.7135, 0.4069, 0.7068, 0.4053, 0.7203, 0.3695, 0.7032, 0.2521, 0.71, 0.2517, 0.7092, 0.2897, 0.7068, 0.4053, 0.7005, 0.4026, 0.7203, 0.3695, 0.71, 0.2517, 0.7168, 0.2525, 0.7092, 0.2897, 0.7005, 0.4026, 0.6945, 0.3987, 0.7203, 0.3695, 0.7168, 0.2525, 0.7234, 0.2543, 0.7092, 0.2897, 0.6945, 0.3987, 0.6891, 0.3938, 0.7203, 0.3695, 0.7234, 0.2543, 0.7297, 0.2572, 0.7092, 0.2897, 0.6891, 0.3938, 0.6846, 0.3877, 0.7203, 0.3695, 0.7619, 0.3728, 0.7596, 0.3807, 0.7203, 0.3695, 0.7297, 0.2572, 0.7355, 0.2612, 0.7092, 0.2897, 0.6846, 0.3877, 0.6811, 0.3807, 0.7203, 0.3695, 0.7596, 0.3807, 0.756, 0.3877, 0.7203, 0.3695, 0.7355, 0.2612, 0.7408, 0.2663, 0.7092, 0.2897, 0.6811, 0.3807, 0.6789, 0.3728, 0.7203, 0.3695, 0.756, 0.3877, 0.7514, 0.3937, 0.7203, 0.3695, 0.7408, 0.2663, 0.7452, 0.2724, 0.7092, 0.2897, 0.6678, 0.2856, 0.6701, 0.2777, 0.7092, 0.2897, 0.7514, 0.3937, 0.746, 0.3987, 0.7203, 0.3695, 0.7452, 0.2724, 0.7485, 0.2794, 0.7092, 0.2897, 0.6701, 0.2777, 0.6738, 0.2707, 0.7092, 0.2897, 0.746, 0.3987, 0.7401, 0.4025, 0.7203, 0.3695, 0.7485, 0.2794, 0.7506, 0.2873, 0.7092, 0.2897, 0.6738, 0.2707, 0.6785, 0.2648, 0.7092, 0.2897, 0.7401, 0.4025, 0.7337, 0.4053, 0.7203, 0.3695, 0.6785, 0.2648, 0.684, 0.2599, 0.7092, 0.2897, 0.7337, 0.4053, 0.7271, 0.4069, 0.7203, 0.3695, 0.3856, 0.4034, 0.4015, 0.4151, 0.3795, 0.4377, 0.3678, 0.4262, 0.4015, 0.4151, 0.4156, 0.429, 0.3899, 0.4502, 0.3795, 0.4377, 0.3678, 0.4262, 0.3795, 0.4377, 0.3589, 0.4547, 0.35, 0.4434, 0.3795, 0.4377, 0.3899, 0.4502, 0.3669, 0.4664, 0.3589, 0.4547, 0.4156, 0.429, 0.4345, 0.456, 0.4047, 0.4728, 0.3899, 0.4502, 0.35, 0.4434, 0.3589, 0.4547, 0.3391, 0.4677, 0.3323, 0.4566, 0.3589, 0.4547, 0.3669, 0.4664, 0.3452, 0.479, 0.3391, 0.4677, 0.3899, 0.4502, 0.4047, 0.4728, 0.3785, 0.4869, 0.3669, 0.4664, 0.3323, 0.4566, 0.3391, 0.4677, 0.3197, 0.4777, 0.3146, 0.4668, 0.3391, 0.4677, 0.3452, 0.479, 0.3244, 0.4887, 0.3197, 0.4777, 0.3669, 0.4664, 0.3785, 0.4869, 0.3543, 0.4983, 0.3452, 0.479, 0.3146, 0.4668, 0.3197, 0.4777, 0.3007, 0.4852, 0.297, 0.4743, 0.3197, 0.4777, 0.3244, 0.4887, 0.3041, 0.4959, 0.3007, 0.4852, 0.3452, 0.479, 0.3543, 0.4983, 0.3313, 0.5073, 0.3244, 0.4887, 0.297, 0.4743, 0.3007, 0.4852, 0.2819, 0.4904, 0.2794, 0.4796, 0.3007, 0.4852, 0.3041, 0.4959, 0.2841, 0.501, 0.2819, 0.4904, 0.3244, 0.4887, 0.3313, 0.5073, 0.3091, 0.5141, 0.3041, 0.4959, 0.2794, 0.4796, 0.2819, 0.4904, 0.2631, 0.4935, 0.2619, 0.4828, 0.2819, 0.4904, 0.2841, 0.501, 0.2643, 0.5041, 0.2631, 0.4935, 0.3041, 0.4959, 0.3091, 0.5141, 0.2874, 0.5189, 0.2841, 0.501, 0.2619, 0.4828, 0.2631, 0.4935, 0.2444, 0.4947, 0.2443, 0.4839, 0.2631, 0.4935, 0.2643, 0.5041, 0.2445, 0.5053, 0.2444, 0.4947, 0.2841, 0.501, 0.2874, 0.5189, 0.2659, 0.5219, 0.2643, 0.5041, 0.2443, 0.4839, 0.2444, 0.4947, 0.2257, 0.4939, 0.2268, 0.4831, 0.2444, 0.4947, 0.2445, 0.5053, 0.2247, 0.5046, 0.2257, 0.4939, 0.2643, 0.5041, 0.2659, 0.5219, 0.2446, 0.523, 0.2445, 0.5053, 0.2268, 0.4831, 0.2257, 0.4939, 0.2069, 0.4912, 0.2091, 0.4803, 0.2257, 0.4939, 0.2247, 0.5046, 0.2048, 0.5019, 0.2069, 0.4912, 0.2445, 0.5053, 0.2446, 0.523, 0.2232, 0.5223, 0.2247, 0.5046, 0.2091, 0.4803, 0.2069, 0.4912, 0.1879, 0.4864, 0.1914, 0.4755, 0.2069, 0.4912, 0.2048, 0.5019, 0.1847, 0.4972, 0.1879, 0.4864, 0.2247, 0.5046, 0.2232, 0.5223, 0.2016, 0.5199, 0.2048, 0.5019, 0.1914, 0.4755, 0.1879, 0.4864, 0.1687, 0.4794, 0.1736, 0.4683, 0.1879, 0.4864, 0.1847, 0.4972, 0.1642, 0.4905, 0.1687, 0.4794, 0.2048, 0.5019, 0.2016, 0.5199, 0.1792, 0.5153, 0.1847, 0.4972, 0.1736, 0.4683, 0.1687, 0.4794, 0.149, 0.47, 0.1555, 0.4586, 0.1687, 0.4794, 0.1642, 0.4905, 0.1431, 0.4814, 0.149, 0.47, 0.1847, 0.4972, 0.1792, 0.5153, 0.1577, 0.5092, 0.1642, 0.4905, 0.1555, 0.4586, 0.149, 0.47, 0.1285, 0.4576, 0.1371, 0.4458, 0.149, 0.47, 0.1431, 0.4814, 0.1209, 0.4696, 0.1285, 0.4576, 0.1642, 0.4905, 0.1577, 0.5092, 0.1345, 0.5009, 0.1431, 0.4814, 0.1371, 0.4458, 0.1285, 0.4576, 0.1069, 0.4415, 0.1181, 0.4291, 0.1285, 0.4576, 0.1209, 0.4696, 0.09709, 0.4546, 0.1069, 0.4415, 0.1431, 0.4814, 0.1345, 0.5009, 0.11, 0.4904, 0.1209, 0.4696, 0.1181, 0.4291, 0.1069, 0.4415, 0.08314, 0.4201, 0.09847, 0.4067, 0.1069, 0.4415, 0.09709, 0.4546, 0.07027, 0.4352, 0.08314, 0.4201, 0.1209, 0.4696, 0.11, 0.4904, 0.08352, 0.4776, 0.09709, 0.4546, 0.1127, 0.336, 0.09659, 0.3243, 0.1186, 0.3015, 0.1303, 0.313, 0.09659, 0.3243, 0.08237, 0.3104, 0.108, 0.289, 0.1186, 0.3015, 0.09709, 0.4546, 0.08352, 0.4776, 0.05403, 0.4631, 0.07027, 0.4352, 0.1303, 0.313, 0.1186, 0.3015, 0.1392, 0.2843, 0.1481, 0.2956, 0.1186, 0.3015, 0.108, 0.289, 0.1311, 0.2726, 0.1392, 0.2843, 0.08237, 0.3104, 0.0632, 0.2834, 0.09303, 0.2664, 0.108, 0.289, 0.1481, 0.2956, 0.1392, 0.2843, 0.159, 0.2711, 0.1658, 0.2822, 0.1392, 0.2843, 0.1311, 0.2726, 0.1527, 0.2599, 0.159, 0.2711, 0.108, 0.289, 0.09303, 0.2664, 0.1193, 0.2521, 0.1311, 0.2726, 0.1658, 0.2822, 0.159, 0.2711, 0.1783, 0.261, 0.1835, 0.272, 0.159, 0.2711, 0.1527, 0.2599, 0.1736, 0.25, 0.1783, 0.261, 0.1311, 0.2726, 0.1193, 0.2521, 0.1435, 0.2405, 0.1527, 0.2599, 0.1835, 0.272, 0.1783, 0.261, 0.1973, 0.2535, 0.2011, 0.2643, 0.1783, 0.261, 0.1736, 0.25, 0.1939, 0.2427, 0.1973, 0.2535, 0.1527, 0.2599, 0.1435, 0.2405, 0.1665, 0.2314, 0.1736, 0.25, 0.2011, 0.2643, 0.1973, 0.2535, 0.2162, 0.2482, 0.2187, 0.2589, 0.1973, 0.2535, 0.1939, 0.2427, 0.2139, 0.2375, 0.2162, 0.2482, 0.1736, 0.25, 0.1665, 0.2314, 0.1888, 0.2245, 0.1939, 0.2427, 0.2187, 0.2589, 0.2162, 0.2482, 0.2349, 0.2449, 0.2362, 0.2557, 0.2162, 0.2482, 0.2139, 0.2375, 0.2337, 0.2343, 0.2349, 0.2449, 0.1939, 0.2427, 0.1888, 0.2245, 0.2105, 0.2196, 0.2139, 0.2375, 0.2362, 0.2557, 0.2349, 0.2449, 0.2536, 0.2436, 0.2538, 0.2544, 0.2349, 0.2449, 0.2337, 0.2343, 0.2535, 0.233, 0.2536, 0.2436, 0.2139, 0.2375, 0.2105, 0.2196, 0.232, 0.2166, 0.2337, 0.2343, 0.2538, 0.2544, 0.2536, 0.2436, 0.2723, 0.2443, 0.2713, 0.2551, 0.2536, 0.2436, 0.2535, 0.233, 0.2733, 0.2337, 0.2723, 0.2443, 0.2337, 0.2343, 0.232, 0.2166, 0.2533, 0.2153, 0.2535, 0.233, 0.2713, 0.2551, 0.2723, 0.2443, 0.2912, 0.2469, 0.289, 0.2578, 0.2723, 0.2443, 0.2733, 0.2337, 0.2932, 0.2362, 0.2912, 0.2469, 0.2535, 0.233, 0.2533, 0.2153, 0.2747, 0.2159, 0.2733, 0.2337, 0.289, 0.2578, 0.2912, 0.2469, 0.3102, 0.2515, 0.3067, 0.2625, 0.2912, 0.2469, 0.2932, 0.2362, 0.3133, 0.2407, 0.3102, 0.2515, 0.2733, 0.2337, 0.2747, 0.2159, 0.2962, 0.2182, 0.2932, 0.2362, 0.3067, 0.2625, 0.3102, 0.2515, 0.3295, 0.2584, 0.3247, 0.2695, 0.3102, 0.2515, 0.3133, 0.2407, 0.3339, 0.2473, 0.3295, 0.2584, 0.2932, 0.2362, 0.2962, 0.2182, 0.318, 0.2224, 0.3133, 0.2407, 0.3247, 0.2695, 0.3295, 0.2584, 0.3493, 0.2677, 0.3428, 0.2791, 0.3295, 0.2584, 0.3339, 0.2473, 0.3551, 0.2562, 0.3493, 0.2677, 0.3133, 0.2407, 0.318, 0.2224, 0.3404, 0.2285, 0.3339, 0.2473, 0.3428, 0.2791, 0.3493, 0.2677, 0.3698, 0.28, 0.3613, 0.2918, 0.3493, 0.2677, 0.3551, 0.2562, 0.3773, 0.2679, 0.3698, 0.28, 0.3339, 0.2473, 0.3404, 0.2285, 0.3636, 0.2367, 0.3551, 0.2562, 0.3613, 0.2918, 0.3698, 0.28, 0.3915, 0.2959, 0.3804, 0.3084, 0.3698, 0.28, 0.3773, 0.2679, 0.4012, 0.2827, 0.3915, 0.2959, 0.3551, 0.2562, 0.3636, 0.2367, 0.3881, 0.247, 0.3773, 0.2679, 0.3804, 0.3084, 0.3915, 0.2959, 0.4154, 0.317, 0.4002, 0.3305, 0.3915, 0.2959, 0.4012, 0.2827, 0.4281, 0.3019, 0.4154, 0.317, 0.3773, 0.2679, 0.3881, 0.247, 0.4145, 0.2596, 0.4012, 0.2827, 0.3568, 0.3281, 0.3804, 0.3084, 0.4002, 0.3305, 0.3682, 0.3489, 0.3435, 0.3119, 0.3613, 0.2918, 0.3804, 0.3084, 0.3568, 0.3281, 0.3293, 0.2993, 0.3428, 0.2791, 0.3613, 0.2918, 0.3435, 0.3119, 0.3146, 0.2897, 0.3247, 0.2695, 0.3428, 0.2791, 0.3293, 0.2993, 0.2997, 0.2827, 0.3067, 0.2625, 0.3247, 0.2695, 0.3146, 0.2897, 0.2845, 0.2779, 0.289, 0.2578, 0.3067, 0.2625, 0.2997, 0.2827, 0.2693, 0.2752, 0.2713, 0.2551, 0.289, 0.2578, 0.2845, 0.2779, 0.2541, 0.2744, 0.2538, 0.2544, 0.2713, 0.2551, 0.2693, 0.2752, 0.239, 0.2756, 0.2362, 0.2557, 0.2538, 0.2544, 0.2541, 0.2744, 0.2239, 0.2788, 0.2187, 0.2589, 0.2362, 0.2557, 0.239, 0.2756, 0.2089, 0.2841, 0.2011, 0.2643, 0.2187, 0.2589, 0.2239, 0.2788, 0.1942, 0.2916, 0.1835, 0.272, 0.2011, 0.2643, 0.2089, 0.2841, 0.18, 0.3016, 0.1658, 0.2822, 0.1835, 0.272, 0.1942, 0.2916, 0.1664, 0.3145, 0.1481, 0.2956, 0.1658, 0.2822, 0.18, 0.3016, 0.1541, 0.3307, 0.1303, 0.313, 0.1481, 0.2956, 0.1664, 0.3145, 0.1444, 0.3509, 0.1127, 0.336, 0.1303, 0.313, 0.1541, 0.3307, 0.1419, 0.4095, 0.1181, 0.4291, 0.09847, 0.4067, 0.1306, 0.3886, 0.155, 0.4258, 0.1371, 0.4458, 0.1181, 0.4291, 0.1419, 0.4095, 0.1691, 0.4385, 0.1555, 0.4586, 0.1371, 0.4458, 0.155, 0.4258, 0.1838, 0.4482, 0.1736, 0.4683, 0.1555, 0.4586, 0.1691, 0.4385, 0.1987, 0.4554, 0.1914, 0.4755, 0.1736, 0.4683, 0.1838, 0.4482, 0.2137, 0.4603, 0.2091, 0.4803, 0.1914, 0.4755, 0.1987, 0.4554, 0.2289, 0.4631, 0.2268, 0.4831, 0.2091, 0.4803, 0.2137, 0.4603, 0.2441, 0.4639, 0.2443, 0.4839, 0.2268, 0.4831, 0.2289, 0.4631, 0.2592, 0.4628, 0.2619, 0.4828, 0.2443, 0.4839, 0.2441, 0.4639, 0.2743, 0.4597, 0.2794, 0.4796, 0.2619, 0.4828, 0.2592, 0.4628, 0.2893, 0.4545, 0.297, 0.4743, 0.2794, 0.4796, 0.2743, 0.4597, 0.304, 0.4471, 0.3146, 0.4668, 0.297, 0.4743, 0.2893, 0.4545, 0.3183, 0.4372, 0.3323, 0.4566, 0.3146, 0.4668, 0.304, 0.4471, 0.3319, 0.4245, 0.35, 0.4434, 0.3323, 0.4566, 0.3183, 0.4372, 0.3443, 0.4084, 0.3678, 0.4262, 0.35, 0.4434, 0.3319, 0.4245, 0.354, 0.3883, 0.3856, 0.4034, 0.3678, 0.4262, 0.3443, 0.4084, 0.463, 0.04412, 0.4664, 0.02659, 0.4963, 0.03245, 0.4929, 0.05, 0.01098, 0.6509, 0.05403, 0.4631, 0.08352, 0.4776, 0.04081, 0.6577, 0.04301, 0.08034, 0.09303, 0.2664, 0.0632, 0.2834, 0.01191, 0.08825, 0.4012, 0.2827, 0.4145, 0.2596, 0.444, 0.2739, 0.4281, 0.3019, 0.4145, 0.2596, 0.4558, 0.08081, 0.4855, 0.08696, 0.444, 0.2739, 0.3881, 0.247, 0.4264, 0.07492, 0.4558, 0.08081, 0.4145, 0.2596, 0.3636, 0.2367, 0.3972, 0.0695, 0.4264, 0.07492, 0.3881, 0.247, 0.3404, 0.2285, 0.3683, 0.06475, 0.3972, 0.0695, 0.3636, 0.2367, 0.318, 0.2224, 0.3394, 0.06082, 0.3683, 0.06475, 0.3404, 0.2285, 0.2962, 0.2182, 0.3106, 0.05784, 0.3394, 0.06082, 0.318, 0.2224, 0.2747, 0.2159, 0.2817, 0.0559, 0.3106, 0.05784, 0.2962, 0.2182, 0.2533, 0.2153, 0.2527, 0.05508, 0.2817, 0.0559, 0.2747, 0.2159, 0.232, 0.2166, 0.2236, 0.05541, 0.2527, 0.05508, 0.2533, 0.2153, 0.2105, 0.2196, 0.1942, 0.05693, 0.2236, 0.05541, 0.232, 0.2166, 0.1888, 0.2245, 0.1647, 0.05961, 0.1942, 0.05693, 0.2105, 0.2196, 0.1665, 0.2314, 0.1348, 0.06341, 0.1647, 0.05961, 0.1888, 0.2245, 0.1435, 0.2405, 0.1047, 0.06823, 0.1348, 0.06341, 0.1665, 0.2314, 0.1193, 0.2521, 0.07413, 0.07393, 0.1047, 0.06823, 0.1435, 0.2405, 0.09303, 0.2664, 0.04301, 0.08034, 0.07413, 0.07393, 0.1193, 0.2521, 0.11, 0.4904, 0.07061, 0.6637, 0.04081, 0.6577, 0.08352, 0.4776, 0.1345, 0.5009, 0.1, 0.6691, 0.07061, 0.6637, 0.11, 0.4904, 0.1577, 0.5092, 0.1292, 0.6738, 0.1, 0.6691, 0.1345, 0.5009, 0.1792, 0.5153, 0.158, 0.6776, 0.1292, 0.6738, 0.1577, 0.5092, 0.2016, 0.5199, 0.1871, 0.6804, 0.158, 0.6776, 0.1792, 0.5153, 0.2232, 0.5223, 0.216, 0.6823, 0.1871, 0.6804, 0.2016, 0.5199, 0.2446, 0.523, 0.2449, 0.6831, 0.216, 0.6823, 0.2232, 0.5223, 0.2659, 0.5219, 0.274, 0.6827, 0.2449, 0.6831, 0.2446, 0.523, 0.2874, 0.5189, 0.3033, 0.6812, 0.274, 0.6827, 0.2659, 0.5219, 0.3091, 0.5141, 0.3327, 0.6786, 0.3033, 0.6812, 0.2874, 0.5189, 0.3313, 0.5073, 0.3624, 0.6748, 0.3327, 0.6786, 0.3091, 0.5141, 0.3543, 0.4983, 0.3924, 0.67, 0.3624, 0.6748, 0.3313, 0.5073, 0.3785, 0.4869, 0.4227, 0.6643, 0.3924, 0.67, 0.3543, 0.4983, 0.4047, 0.4728, 0.4534, 0.6578, 0.4227, 0.6643, 0.3785, 0.4869, 0.4345, 0.456, 0.4846, 0.6508, 0.4534, 0.6578, 0.4047, 0.4728, 0.0002225, 0.7074, 0.003924, 0.6869, 0.03506, 0.6879, 0.03054, 0.7128, 0.03207, 0.02248, 0.03683, 0.04873, 0.004112, 0.04972, 0.0002225, 0.02825, 0.4558, 0.08081, 0.463, 0.04412, 0.4929, 0.05, 0.4855, 0.08696, 0.4264, 0.07492, 0.4332, 0.03846, 0.463, 0.04412, 0.4558, 0.08081, 0.3972, 0.0695, 0.4034, 0.03319, 0.4332, 0.03846, 0.4264, 0.07492, 0.3683, 0.06475, 0.3736, 0.02849, 0.4034, 0.03319, 0.3972, 0.0695, 0.3394, 0.06082, 0.3437, 0.02452, 0.3736, 0.02849, 0.3683, 0.06475, 0.3106, 0.05784, 0.3137, 0.02142, 0.3437, 0.02452, 0.3394, 0.06082, 0.2817, 0.0559, 0.2835, 0.01932, 0.3137, 0.02142, 0.3106, 0.05784, 0.2527, 0.05508, 0.2531, 0.01829, 0.2835, 0.01932, 0.2817, 0.0559, 0.2236, 0.05541, 0.2226, 0.01841, 0.2531, 0.01829, 0.2527, 0.05508, 0.1942, 0.05693, 0.1918, 0.01969, 0.2226, 0.01841, 0.2236, 0.05541, 0.1647, 0.05961, 0.1609, 0.02212, 0.1918, 0.01969, 0.1942, 0.05693, 0.1348, 0.06341, 0.1298, 0.02563, 0.1609, 0.02212, 0.1647, 0.05961, 0.1047, 0.06823, 0.09853, 0.03011, 0.1298, 0.02563, 0.1348, 0.06341, 0.07413, 0.07393, 0.0671, 0.03538, 0.09853, 0.03011, 0.1047, 0.06823, 0.04301, 0.08034, 0.03683, 0.04873, 0.0671, 0.03538, 0.07413, 0.07393, 0.07061, 0.6637, 0.06395, 0.7006, 0.03506, 0.6879, 0.04081, 0.6577, 0.1, 0.6691, 0.09401, 0.7057, 0.06395, 0.7006, 0.07061, 0.6637, 0.1292, 0.6738, 0.1241, 0.7103, 0.09401, 0.7057, 0.1, 0.6691, 0.158, 0.6776, 0.1541, 0.714, 0.1241, 0.7103, 0.1292, 0.6738, 0.1871, 0.6804, 0.1842, 0.7168, 0.1541, 0.714, 0.158, 0.6776, 0.216, 0.6823, 0.2143, 0.7188, 0.1842, 0.7168, 0.1871, 0.6804, 0.2449, 0.6831, 0.2446, 0.7197, 0.2143, 0.7188, 0.216, 0.6823, 0.274, 0.6827, 0.275, 0.7196, 0.2446, 0.7197, 0.2449, 0.6831, 0.3033, 0.6812, 0.3057, 0.7183, 0.275, 0.7196, 0.274, 0.6827, 0.3327, 0.6786, 0.3365, 0.7159, 0.3057, 0.7183, 0.3033, 0.6812, 0.3624, 0.6748, 0.3675, 0.7124, 0.3365, 0.7159, 0.3327, 0.6786, 0.3924, 0.67, 0.3986, 0.7079, 0.3675, 0.7124, 0.3624, 0.6748, 0.4227, 0.6643, 0.4299, 0.7025, 0.3986, 0.7079, 0.3924, 0.67, 0.4534, 0.6578, 0.4614, 0.6964, 0.4299, 0.7025, 0.4227, 0.6643, 0.4846, 0.6508, 0.493, 0.6899, 0.4614, 0.6964, 0.4534, 0.6578, 0.5985, 0.9026, 0.6267, 0.9051, 0.6287, 0.9238, 0.6014, 0.9183, 0.534, 0.8817, 0.5586, 0.8928, 0.5486, 0.9049, 0.5223, 0.8959, 0.6267, 0.9051, 0.5985, 0.9026, 0.5996, 0.883, 0.6228, 0.881, 0.5586, 0.8928, 0.534, 0.8817, 0.5476, 0.8656, 0.5651, 0.8756, 0.591, 0.8819, 0.5733, 0.8782, 0.5774, 0.864, 0.5931, 0.8667, 0.6228, 0.881, 0.5996, 0.883, 0.6005, 0.8671, 0.6212, 0.8657, 0.5978, 0.8323, 0.5827, 0.8304, 0.5832, 0.8214, 0.5992, 0.8232, 0.5651, 0.8756, 0.5476, 0.8656, 0.5539, 0.8543, 0.5703, 0.8621, 0.5931, 0.8667, 0.5774, 0.864, 0.5799, 0.8509, 0.5951, 0.8531, 0.6531, 0.876, 0.6331, 0.879, 0.6315, 0.8649, 0.6516, 0.8646, 0.6222, 0.8398, 0.6071, 0.8254, 0.6767, 0.6929, 0.6815, 0.6953, 0.6515, 0.8544, 0.6314, 0.8533, 0.6318, 0.8489, 0.6518, 0.8504, 0.5951, 0.8531, 0.5799, 0.8509, 0.5816, 0.8408, 0.5964, 0.8428, 0.5747, 0.8405, 0.5574, 0.8425, 0.5581, 0.8375, 0.5756, 0.8307, 0.5756, 0.8307, 0.5581, 0.8375, 0.5592, 0.8321, 0.5751, 0.8217, 0.5751, 0.8217, 0.5592, 0.8321, 0.5109, 0.6976, 0.5155, 0.6956, 0.6147, 0.6906, 0.597, 0.6887, 0.598, 0.6805, 0.6156, 0.6824, 0.6522, 0.8465, 0.6321, 0.8445, 0.6902, 0.6995, 0.7068, 0.7056, 0.6161, 0.674, 0.5993, 0.6722, 0.6008, 0.6623, 0.6168, 0.6641, 0.6518, 0.8504, 0.6318, 0.8489, 0.6321, 0.8445, 0.6522, 0.8465, 0.622, 0.8458, 0.6048, 0.8343, 0.6071, 0.8254, 0.6222, 0.8398, 0.5992, 0.8232, 0.5832, 0.8214, 0.5963, 0.6954, 0.6139, 0.6973, 0.6856, 0.6753, 0.6822, 0.676, 0.6831, 0.6657, 0.7105, 0.6951, 0.6938, 0.6894, 0.6974, 0.6791, 0.7141, 0.6844, 0.5094, 0.6882, 0.5079, 0.6788, 0.5111, 0.6796, 0.5133, 0.6876, 0.5111, 0.6796, 0.5079, 0.6788, 0.5106, 0.6699, 0.717, 0.6747, 0.6999, 0.6698, 0.7025, 0.6587, 0.7201, 0.6634, 0.6213, 0.8584, 0.6023, 0.8542, 0.6034, 0.8443, 0.6213, 0.8515, 0.6514, 0.8595, 0.6314, 0.8592, 0.6314, 0.8533, 0.6515, 0.8544, 0.5729, 0.8499, 0.5557, 0.8483, 0.5574, 0.8425, 0.5747, 0.8405, 0.6213, 0.8515, 0.6034, 0.8443, 0.6048, 0.8343, 0.622, 0.8458, 0.5703, 0.8621, 0.5539, 0.8543, 0.5557, 0.8483, 0.5729, 0.8499, 0.6212, 0.8657, 0.6005, 0.8671, 0.6023, 0.8542, 0.6213, 0.8584, 0.6516, 0.8646, 0.6315, 0.8649, 0.6314, 0.8592, 0.6514, 0.8595, 0.5964, 0.8428, 0.5816, 0.8408, 0.5827, 0.8304, 0.5978, 0.8323, 0.6794, 0.6845, 0.6836, 0.6853, 0.6815, 0.6953, 0.6767, 0.6929, 0.6001, 0.6616, 0.6008, 0.6623, 0.5917, 0.6711, 0.6168, 0.6641, 0.6176, 0.6636, 0.6237, 0.6746, 0.6403, 0.9006, 0.6267, 0.9051, 0.6228, 0.881, 0.6331, 0.879, 0.534, 0.8817, 0.5261, 0.872, 0.5407, 0.8601, 0.5476, 0.8656, 0.5407, 0.8601, 0.546, 0.8505, 0.5539, 0.8543, 0.5476, 0.8656, 0.5774, 0.864, 0.5733, 0.8782, 0.5651, 0.8756, 0.5703, 0.8621, 0.6005, 0.8671, 0.5996, 0.883, 0.591, 0.8819, 0.5931, 0.8667, 0.6228, 0.881, 0.6212, 0.8657, 0.6315, 0.8649, 0.6331, 0.879, 0.6213, 0.8584, 0.6213, 0.8515, 0.6314, 0.8533, 0.6314, 0.8592, 0.5557, 0.8483, 0.5539, 0.8543, 0.546, 0.8505, 0.5475, 0.846, 0.5951, 0.8531, 0.5964, 0.8428, 0.6034, 0.8443, 0.6023, 0.8542, 0.5799, 0.8509, 0.5774, 0.864, 0.5703, 0.8621, 0.5729, 0.8499, 0.5496, 0.8381, 0.5501, 0.8346, 0.5592, 0.8321, 0.5581, 0.8375, 0.5827, 0.8304, 0.5816, 0.8408, 0.5747, 0.8405, 0.5756, 0.8307, 0.6048, 0.8343, 0.6034, 0.8443, 0.5964, 0.8428, 0.5978, 0.8323, 0.622, 0.8458, 0.6222, 0.8398, 0.6321, 0.8445, 0.6318, 0.8489, 0.5751, 0.8217, 0.5885, 0.6948, 0.5963, 0.6954, 0.5832, 0.8214, 0.6218, 0.6984, 0.6071, 0.8254, 0.5992, 0.8232, 0.6139, 0.6973, 0.6222, 0.8398, 0.6815, 0.6953, 0.6902, 0.6995, 0.6321, 0.8445, 0.5109, 0.6976, 0.5592, 0.8321, 0.5501, 0.8346, 0.5027, 0.7009, 0.6849, 0.686, 0.6885, 0.6768, 0.6974, 0.6791, 0.6938, 0.6894, 0.5086, 0.6889, 0.5109, 0.6976, 0.5027, 0.7009, 0.5001, 0.6911, 0.6147, 0.6906, 0.6156, 0.6824, 0.6234, 0.6834, 0.6225, 0.6909, 0.597, 0.6887, 0.5963, 0.6954, 0.5885, 0.6948, 0.5894, 0.6873, 0.601, 0.6613, 0.6168, 0.6631, 0.6168, 0.6641, 0.6008, 0.6623, 0.6911, 0.6674, 0.7025, 0.6587, 0.6999, 0.6698, 0.5993, 0.6722, 0.598, 0.6805, 0.5901, 0.6798, 0.5917, 0.6711, 0.6237, 0.6746, 0.6234, 0.6834, 0.6156, 0.6824, 0.6161, 0.674, 0.4973, 0.672, 0.4973, 0.6614, 0.5056, 0.6714, 0.5489, 0.8416, 0.5496, 0.8381, 0.5581, 0.8375, 0.5574, 0.8425, 0.5832, 0.8214, 0.5827, 0.8304, 0.5756, 0.8307, 0.5751, 0.8217, 0.6071, 0.8254, 0.6048, 0.8343, 0.5978, 0.8323, 0.5992, 0.8232, 0.6213, 0.8515, 0.622, 0.8458, 0.6318, 0.8489, 0.6314, 0.8533, 0.6212, 0.8657, 0.6213, 0.8584, 0.6314, 0.8592, 0.6315, 0.8649, 0.5574, 0.8425, 0.5557, 0.8483, 0.5475, 0.846, 0.5489, 0.8416, 0.5931, 0.8667, 0.5951, 0.8531, 0.6023, 0.8542, 0.6005, 0.8671, 0.5816, 0.8408, 0.5799, 0.8509, 0.5729, 0.8499, 0.5747, 0.8405, 0.598, 0.6805, 0.597, 0.6887, 0.5894, 0.6873, 0.5901, 0.6798, 0.6139, 0.6973, 0.6147, 0.6906, 0.6225, 0.6909, 0.6218, 0.6984, 0.5063, 0.6802, 0.5086, 0.6889, 0.5001, 0.6911, 0.4979, 0.6811, 0.6815, 0.6953, 0.6849, 0.686, 0.6938, 0.6894, 0.6902, 0.6995, 0.6822, 0.676, 0.6856, 0.6753, 0.6836, 0.6853, 0.6794, 0.6845, 0.5109, 0.6976, 0.5094, 0.6882, 0.5133, 0.6876, 0.5155, 0.6956, 0.7068, 0.7056, 0.6902, 0.6995, 0.6938, 0.6894, 0.7105, 0.6951, 0.6139, 0.6973, 0.5963, 0.6954, 0.597, 0.6887, 0.6147, 0.6906, 0.4979, 0.6811, 0.4973, 0.672, 0.5056, 0.6714, 0.5063, 0.6802, 0.6885, 0.6768, 0.6911, 0.6674, 0.6999, 0.6698, 0.6974, 0.6791, 0.7141, 0.6844, 0.6974, 0.6791, 0.6999, 0.6698, 0.717, 0.6747, 0.6237, 0.6746, 0.6161, 0.674, 0.6168, 0.6641, 0.6008, 0.6623, 0.5993, 0.6722, 0.5917, 0.6711, 0.6156, 0.6824, 0.598, 0.6805, 0.5993, 0.6722, 0.6161, 0.674, 0.5733, 0.8782, 0.5689, 0.895, 0.5586, 0.8928, 0.5651, 0.8756, 0.5872, 0.8994, 0.591, 0.8819, 0.5996, 0.883, 0.5985, 0.9026, 0.591, 0.8819, 0.5872, 0.8994, 0.5689, 0.895, 0.5733, 0.8782, 0.5759, 0.9075, 0.5689, 0.895, 0.5872, 0.8994, 0.5759, 0.9075, 0.5486, 0.9049, 0.5586, 0.8928, 0.5689, 0.895, 0.5759, 0.9075, 0.5872, 0.8994, 0.5985, 0.9026, 0.6014, 0.9183, 0.6403, 0.9006, 0.6331, 0.879, 0.6531, 0.876, 0.6579, 0.8945, 0.5223, 0.8959, 0.5113, 0.8688, 0.5261, 0.872, 0.534, 0.8817, 0.6287, 0.9238, 0.6267, 0.9051, 0.6403, 0.9006, 0.6531, 0.908, 0.6403, 0.9006, 0.6579, 0.8945, 0.6531, 0.908])
me_cylinder.use_remesh_preserve_volume = False
me_cylinder.use_remesh_preserve_attributes = False
me_cylinder.use_mirror_vertex_groups = False
me_cylinder.update()

# ---- objects
ob_cylinder = bpy.data.objects.new('Cylinder', me_cylinder)

# ---- transforms, parenting, visibility, modifiers, constraints
ob_cylinder.location = (1.802e-07, 3.856e-07, 0.0)
ob_cylinder.scale = (0.0545, 0.0545, 0.0545)
ob_cylinder.lineart.crease_threshold = 0.0

# ---- collection membership
col_collection_1.objects.link(ob_cylinder)

# ---- scene / render settings (as saved in the file)
scene.frame_start = 1; scene.frame_end = 250; scene.frame_set(1)
scene.render.engine = 'BLENDER_EEVEE_NEXT'
scene.render.resolution_percentage = 50
scene.render.dither_intensity = 0.0
scene.cycles.use_denoising = False
scene.cycles.samples = 128
scene.cycles.sampling_pattern = 'TABULATED_SOBOL'
scene.cycles.use_adaptive_sampling = False
scene.cycles.use_light_tree = False
scene.cycles.blur_glossy = 0.0
scene.cycles.sample_clamp_indirect = 0.0
scene.view_settings.view_transform = 'Standard'
bpy.context.view_layer.update()

# ---- added for rendering (the .blend has no active camera and no usable light): camera, sun
cam_auto = bpy.data.cameras.new('AutoCamera')
cam_auto.lens = 50.0
cam_auto.sensor_width = 36.0
cam_auto.clip_end = 1000.0
ob_auto_camera = bpy.data.objects.new('AutoCamera', cam_auto)
scene.collection.objects.link(ob_auto_camera)
ob_auto_camera.location = (0.192197, -0.245759, 0.208257)
ob_auto_camera.rotation_euler = (1.09748, -7.21219e-08, 0.694738)
scene.camera = ob_auto_camera
light_auto_sun = bpy.data.lights.new('AutoSun', 'SUN')
light_auto_sun.energy = 3.0
light_auto_sun.angle = 0.0523599
ob_auto_sun = bpy.data.objects.new('AutoSun', light_auto_sun)
scene.collection.objects.link(ob_auto_sun)
ob_auto_sun.rotation_euler = (0.872665, 0.174533, 0.523599)
bpy.context.view_layer.update()
